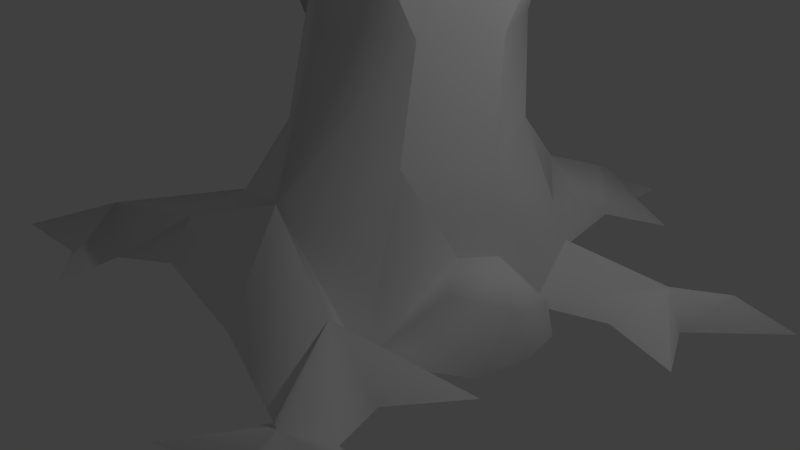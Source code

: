 # Source: oak_leafless.blend  (saved by Blender 2.72.0; exported with 4.5.12 LTS)
import bpy
from mathutils import Matrix  # noqa: F401  (used for matrix-valued properties, if any)

bpy.ops.wm.read_factory_settings(use_empty=True)
scene = bpy.context.scene
scene.name = 'Scene'

# ---- collections
col_collection_1 = bpy.data.collections.new('Collection 1'); scene.collection.children.link(col_collection_1)

# ---- materials (node trees are filled in below, after node groups)
mat_oakstamm2 = bpy.data.materials.new('oakstamm2')
mat_oakstamm2.alpha_threshold = 0.0
mat_oakstamm2.use_transparent_shadow = False
mat_oakstamm2.roughness = 0.5

# ---- material node trees

# ---- world
world_world = bpy.data.worlds.new('World'); scene.world = world_world
world_world.color = (0.05088, 0.05088, 0.05088)
world_world.use_sun_shadow = False
world_world.sun_shadow_jitter_overblur = 0.0
world_world.cycles.sampling_method = 'MANUAL'
world_world.cycles.sample_map_resolution = 256

# ---- cameras
cam_camera = bpy.data.cameras.new('Camera')
cam_camera.clip_end = 100.0
cam_camera.lens = 35.0
cam_camera.sensor_width = 32.0
cam_camera.sensor_height = 18.0
cam_camera.ortho_scale = 7.314
cam_camera.dof.focus_distance = 0.0
cam_camera.dof.aperture_fstop = 128.0

# ---- lights
light_lamp = bpy.data.lights.new('Lamp', 'POINT')
light_lamp.transmission_factor = 0.0
light_lamp.cutoff_distance = 30.0
light_lamp.energy = 100.0
light_lamp.shadow_buffer_clip_start = 1.001
light_lamp.shadow_soft_size = 0.1
light_lamp.shadow_maximum_resolution = 0.006
light_lamp.use_absolute_resolution = True
light_lamp.cycles.use_multiple_importance_sampling = False

# ---- meshes
me_oak_leafless = bpy.data.meshes.new('oak_leafless')
me_oak_leafless.from_pydata([(26.78, 10.16, 15.8), (26.78, 12.16, 5.406), (20.02, 9.641, 6.594), (20.02, 0.1094, 25.41), (26.95, 0.2344, -3.391), (34.78, 9.203, 11.2), (33.69, 0.1875, 16.8), (35.45, 0.2188, 8.406), (34.19, 7.125, 3.203), (34.19, 0.125, 1.203), (22.02, 83.75, 22.55), (7.984, 66.27, 17.42), (9.328, 77.55, 9.812), (28.03, 91.92, 18.02), (13.17, 92.02, 10.77), (27.91, 99.95, 27.06), (43.62, 98.27, 32.23), (19.61, 96.55, 27.62), (49.75, 102.8, 37.14), (57.08, 100.5, 45.58), (39.33, 93.09, 32.61), (56.53, 97.0, 47.48), (49.75, 102.8, 37.14), (55.61, 104.3, 47.72), (57.08, 100.5, 45.58), (60.62, 104.0, 51.72), (61.05, 100.3, 52.45), (61.05, 100.3, 52.45), (65.45, 107.3, 62.22), (57.69, 105.3, 53.89), (51.09, 102.4, 44.5), (51.3, 98.3, 44.87), (27.91, 99.95, 27.06), (39.12, 97.88, 36.33), (19.61, 96.55, 27.62), (18.89, 91.05, 28.41), (-0.2344, 22.53, -22.53), (3.656, 41.03, -23.59), (11.36, 41.03, -17.61), (15.75, 25.73, -12.94), (2.953, 61.64, -30.0), (14.2, 60.22, -21.53), (20.19, 20.77, -0.3125), (17.7, 41.03, -4.938), (20.19, 58.09, -13.11), (17.7, 41.03, -4.938), (11.36, 40.67, 6.656), (14.2, 23.95, 12.7), (14.2, 62.97, 1.125), (14.2, 23.95, 12.7), (11.36, 40.67, 6.656), (-0.2344, 17.56, 24.39), (1.516, 41.03, 17.27), (7.984, 66.27, 17.42), (7.984, 66.27, 17.42), (-11.91, 41.03, 8.031), (-14.69, 27.16, 7.375), (-5.75, 65.64, 22.64), (-20.69, 19.69, -10.45), (-17.12, 41.03, -4.938), (-20.42, 63.25, -5.5), (-10.08, 41.38, -17.61), (-14.69, 24.31, -13.7), (-17.23, 64.84, -25.19), (22.86, 68.2, -6.453), (24.28, 62.81, -13.31), (22.86, 69.58, -20.17), (18.23, 69.02, -23.83), (22.86, 75.61, -16.06), (20.02, 77.3, -18.8), (22.86, 75.36, -9.656), (20.02, 78.0, -8.75), (15.39, 73.58, -2.797), (7.562, 79.62, -33.42), (5.797, 89.17, -33.42), (11.12, 86.39, -22.45), (3.0, 81.0, 0.2656), (9.328, 77.55, 9.812), (13.17, 92.02, 10.77), (8.641, 86.94, -12.41), (-5.219, 97.0, -11.48), (-5.375, 82.17, 5.641), (13.17, 92.02, 10.77), (3.0, 81.0, 0.2656), (-5.219, 97.0, -11.48), (4.375, 99.28, -21.55), (12.55, 96.89, -29.77), (-3.797, 88.67, -35.27), (-3.797, 79.06, -33.42), (6.469, 92.33, 14.09), (-20.73, 82.7, -20.41), (-15.19, 77.5, 10.69), (-13.12, 93.09, -8.672), (0.2031, 82.44, 24.58), (-5.375, 82.17, 5.641), (15.75, 25.73, -12.94), (9.344, 12.94, -28.94), (27.48, 9.5, -9.781), (18.95, 0.1406, -19.33), (26.95, 0.2344, -3.391), (20.02, 9.641, 6.594), (20.02, 0.1094, 25.41), (20.02, 9.641, 6.594), (2.625, -0.125, -26.38), (-11.23, -0.125, -28.3), (-24.7, 6.781, -8.328), (-24.7, 6.781, -8.328), (-25.77, -0.125, -16.66), (-23.27, 8.281, 12.05), (-18.12, 12.44, 17.92), (-25.44, -0.03125, -2.25), (-24.2, -0.125, 13.06), (-22.91, 8.5, 26.2), (-24.77, 0.1406, 30.03), (0.1719, 0.1406, 34.92), (-22.91, 8.5, 26.2), (21.08, 107.4, -52.63), (12.55, 96.89, -29.77), (14.67, 97.81, -45.77), (12.05, 111.0, -33.89), (18.95, 101.4, -63.14), (6.5, 97.56, -45.77), (7.156, 112.0, -45.31), (24.28, 113.4, -62.69), (34.77, 111.7, -72.28), (34.77, 109.4, -75.48), (38.67, 118.2, -78.48), (41.34, 114.5, -81.55), (44.02, 122.0, -94.05), (36.02, 117.2, -81.25), (38.67, 118.2, -78.48), (24.28, 113.4, -62.69), (18.41, 109.4, -63.66), (7.156, 112.0, -45.31), (-1.016, 101.2, -45.17), (4.375, 99.28, -21.55), (5.797, 89.17, -33.42), (-3.797, 88.67, -35.27), (4.016, 103.3, -27.94), (12.05, 111.0, -33.89), (0.4688, 103.3, -30.69), (-8.234, 99.11, -35.58), (0.4688, 103.3, -30.69), (4.016, 103.3, -27.94), (12.05, 111.0, -33.89), (-5.266, 113.9, -36.17), (-4.703, 117.5, -43.48), (-5.266, 113.9, -36.17), (12.05, 111.0, -33.89), (7.156, 112.0, -45.31), (-11.8, 119.4, -41.2), (-16.11, 122.9, -51.27), (-21.05, 121.9, -47.14), (-9.047, 113.9, -48.97), (-19.34, 123.9, -56.2), (-25.64, 128.3, -51.33), (-25.52, 140.4, -67.11), (-22.38, 128.7, -57.5), (-29.86, 129.0, -56.59), (-25.64, 128.3, -51.33), (-29.89, 124.4, -51.11), (-25.19, 117.7, -51.14), (-21.05, 121.9, -47.14), (-11.8, 119.4, -41.2), (-12.59, 109.6, -47.5), (-1.016, 101.2, -45.17), (-13.39, 109.8, -15.75), (-5.219, 97.0, -11.48), (4.375, 99.28, -21.55), (-22.28, 107.8, -7.672), (4.016, 103.3, -27.94), (-13.39, 109.8, -15.75), (4.375, 99.28, -21.55), (-15.89, 114.2, -19.41), (0.4688, 103.3, -30.69), (-16.64, 117.5, -9.281), (-24.23, 116.3, 3.5), (-13.12, 93.09, -8.672), (-27.03, 112.0, 10.44), (-24.77, 121.2, 0.8437), (-20.73, 82.7, -20.41), (-22.84, 100.7, -21.47), (-3.797, 88.67, -35.27), (-29.11, 113.0, -5.359), (-31.91, 111.7, 13.19), (-27.44, 122.5, 10.44), (-34.38, 113.6, 22.7), (-20.88, 115.4, -14.0), (-32.23, 121.9, -0.7031), (-20.88, 115.4, -14.0), (-40.23, 117.6, 24.62), (-38.64, 107.0, 21.42), (-37.69, 118.5, 4.187), (-43.44, 112.6, 20.41), (-35.25, 119.7, 8.266), (-40.23, 117.6, 24.62), (-27.44, 122.5, 10.44), (-32.23, 121.9, -0.7031), (-20.88, 115.4, -14.0), (-23.14, 103.8, -24.44), (-8.234, 99.11, -35.58), (19.61, 96.55, 27.62), (13.17, 92.02, 10.77), (9.703, 102.9, 29.66), (6.469, 92.33, 14.09), (4.047, 110.5, 41.89), (3.328, 102.0, 28.58), (7.984, 66.27, 17.42), (22.02, 83.75, 22.55), (0.2031, 82.44, 24.58), (3.328, 102.0, 28.58), (6.469, 92.33, 14.09), (5.656, 110.3, 49.05), (-6.594, 114.5, 45.73), (-6.016, 120.5, 53.09), (-5.906, 119.6, 59.69), (-10.64, 121.3, 63.11), (-6.172, 117.1, 62.94), (-11.31, 123.3, 83.98), (-12.72, 119.5, 65.87), (-10.64, 121.3, 63.11), (-6.172, 117.1, 62.94), (-13.03, 118.8, 58.53), (-12.42, 115.9, 59.58), (5.656, 110.3, 49.05), (-6.016, 120.5, 53.09), (-3.922, 109.6, 48.91), (1.219, 99.92, 34.23), (6.875, 99.09, 36.03), (-6.594, 114.5, 45.73), (18.89, 91.05, 28.41), (5.984, 89.64, 30.52), (8.031, 121.5, -22.53), (-13.39, 109.8, -15.75), (-15.89, 114.2, -19.41), (-22.28, 107.8, -7.672), (4.953, 123.9, -16.2), (4.141, 126.3, -24.2), (-16.64, 117.5, -9.281), (20.95, 139.1, -23.14), (14.55, 138.3, -27.41), (28.02, 151.1, -32.75), (17.67, 141.6, -24.14), (20.95, 139.1, -23.14), (14.55, 138.5, -17.28), (-0.2344, 129.2, -17.81), (14.55, 138.5, -17.28), (4.953, 123.9, -16.2), (-16.64, 117.5, -9.281), (-20.88, 115.4, -14.0), (-34.38, 113.6, 22.7), (-39.17, 116.8, 30.05), (-38.64, 107.0, 21.42), (-40.23, 117.6, 24.62), (-39.17, 116.8, 30.05), (-34.38, 113.6, 22.7), (-44.19, 126.6, 33.78), (-45.78, 124.3, 38.16), (-50.38, 132.5, 49.2), (-48.98, 128.6, 36.11), (-45.78, 124.3, 38.16), (-44.5, 119.1, 27.97), (-43.44, 112.6, 20.41), (-11.45, 124.3, 50.08), (-6.016, 120.5, 53.09), (-6.594, 114.5, 45.73), (-18.0, 128.9, 54.64), (-20.45, 126.6, 50.39), (-32.47, 140.5, 54.12), (-23.02, 129.1, 55.17), (-23.02, 129.1, 55.17), (-15.3, 119.0, 52.45), (-14.08, 120.8, 54.56), (-15.3, 119.0, 52.45), (-13.03, 118.8, 58.53), (-12.42, 115.9, 59.58), (-3.922, 109.6, 48.91), (-12.42, 115.9, 59.58), (-22.64, 135.1, 13.11), (-27.44, 122.5, 10.44), (-24.77, 121.2, 0.8437), (-26.38, 134.6, 5.641), (-20.5, 153.2, 1.375), (-26.38, 134.6, 5.641), (-29.58, 132.4, 9.375), (-22.64, 135.1, 13.11), (-32.77, 131.0, 11.31), (-32.23, 121.9, -0.7031), (-32.23, 121.9, -0.7031), (-27.44, 122.5, 10.44), (-35.25, 119.7, 8.266), (-37.69, 118.5, 4.187), (17.67, 141.6, -24.14), (18.81, 152.4, -10.34), (20.95, 139.1, -23.14), (14.55, 138.5, -17.28), (14.55, 138.3, -27.41), (14.55, 138.5, -17.28), (-30.11, 143.1, 29.64), (-27.44, 122.5, 10.44), (-22.64, 135.1, 13.11), (-32.77, 131.0, 11.31), (-32.77, 131.0, 11.31), (-25.64, 128.3, -51.33), (-24.16, 124.2, -45.63), (-21.05, 121.9, -47.14), (-35.19, 132.7, -33.28), (-30.08, 126.5, -47.67), (-25.64, 128.3, -51.33), (-29.89, 124.4, -51.11), (27.48, 9.5, -9.781), (42.95, 5.641, -14.58), (18.95, 0.1406, -19.33), (26.95, 0.2344, -3.391), (38.14, 0.1406, -7.391), (46.56, 0.07812, -12.98), (50.95, 5.766, -18.98), (58.83, 0.1094, -24.58), (38.67, 0.07812, -18.98), (50.95, 0.0625, -3.391), (-0.2344, 17.56, 24.39), (20.61, 10.44, 31.73), (20.02, 0.1094, 25.41), (29.14, 6.031, 46.73), (31.03, 0.2344, 39.2), (28.61, 0.0625, 30.53), (35.86, 0.2344, 60.94), (37.67, 0.2344, 44.53), (44.44, 0.07813, 38.45), (36.81, 0.2344, 19.92), (25.91, 0.1094, 51.33), (14.16, 0.1406, 55.44), (21.78, 0.1406, 42.27), (13.86, 0.1406, 39.58), (0.1719, 0.1406, 34.92), (9.344, 12.94, -28.94), (18.95, 0.1406, -19.33), (15.75, 0.1406, -38.53), (12.55, 8.453, -40.45), (15.75, 0.1406, -44.94), (13.19, 3.344, -48.14), (15.75, 0.1406, -54.94), (26.3, 0.1094, -42.19), (10.88, 0.07812, -46.98), (7.609, 0.1406, -36.94), (2.625, -0.125, -26.38), (-23.27, 8.281, 12.05), (-27.77, 8.391, 18.31), (-18.12, 12.44, 17.92), (-38.66, 0.0625, 23.47), (-24.2, -0.125, 13.06), (-33.14, 0.1406, 35.34), (-24.77, 0.1406, 30.03), (-22.91, 8.5, 26.2), (-40.98, 6.531, 30.94), (-40.88, 0.1406, 40.27), (-32.39, 0.1406, 46.45), (-47.8, 0.1406, 17.62), (-47.52, 0.1406, 29.17), (-56.42, 0.2188, 40.88), (-25.77, -0.125, -16.66), (-42.83, -0.125, -16.02), (-24.7, 6.781, -8.328), (-25.44, -0.03125, -2.25)], [], [(0, 1, 2), (0, 2, 3), (2, 1, 4), (0, 3, 5), (5, 3, 6), (1, 0, 5), (5, 6, 7), (8, 7, 9), (8, 9, 4), (1, 8, 4), (1, 5, 8), (5, 7, 8), (10, 11, 12), (13, 10, 12), (13, 12, 14), (15, 13, 14), (15, 16, 13), (16, 10, 13), (15, 14, 17), (18, 16, 15), (18, 19, 16), (16, 19, 20), (16, 20, 10), (19, 21, 20), (22, 23, 24), (25, 24, 23), (25, 26, 24), (27, 21, 19), (28, 26, 25), (29, 28, 25), (29, 27, 28), (29, 25, 23), (29, 21, 27), (22, 30, 23), (23, 30, 29), (31, 21, 29), (29, 30, 31), (21, 31, 20), (32, 30, 22), (30, 33, 31), (33, 30, 32), (31, 33, 20), (32, 34, 33), (33, 34, 35), (35, 10, 33), (10, 20, 33), (36, 37, 38), (36, 38, 39), (37, 40, 38), (40, 41, 38), (39, 38, 42), (38, 43, 42), (38, 41, 44), (38, 44, 43), (42, 45, 46), (42, 46, 47), (45, 44, 46), (44, 48, 46), (49, 50, 51), (50, 52, 51), (46, 48, 53), (50, 54, 52), (51, 52, 55), (51, 55, 56), (52, 54, 55), (54, 57, 55), (56, 55, 58), (55, 59, 58), (55, 57, 60), (55, 60, 59), (58, 59, 61), (58, 61, 62), (59, 60, 61), (60, 63, 61), (62, 61, 36), (61, 37, 36), (61, 63, 40), (61, 40, 37), (48, 44, 64), (65, 64, 44), (41, 65, 44), (66, 65, 41), (67, 66, 41), (40, 67, 41), (68, 66, 67), (67, 69, 68), (68, 69, 70), (70, 69, 71), (70, 71, 64), (72, 64, 71), (72, 48, 64), (73, 67, 40), (69, 67, 73), (74, 75, 73), (75, 69, 73), (76, 72, 71), (77, 48, 72), (77, 53, 48), (76, 77, 72), (78, 77, 76), (79, 76, 71), (79, 71, 69), (79, 69, 75), (80, 76, 79), (81, 82, 83), (81, 83, 84), (85, 80, 79), (85, 79, 86), (86, 79, 75), (86, 75, 74), (87, 74, 73), (88, 73, 40), (88, 87, 73), (68, 70, 66), (70, 64, 66), (64, 65, 66), (89, 82, 81), (88, 40, 63), (90, 88, 63), (90, 63, 60), (87, 88, 90), (60, 91, 90), (60, 57, 91), (90, 91, 92), (91, 57, 93), (54, 93, 57), (93, 81, 91), (81, 92, 91), (92, 81, 84), (89, 94, 93), (36, 95, 96), (42, 97, 39), (98, 96, 39), (97, 98, 39), (99, 97, 42), (42, 100, 99), (47, 100, 42), (49, 101, 102), (49, 51, 101), (36, 96, 103), (104, 36, 103), (62, 36, 104), (62, 104, 58), (58, 104, 105), (106, 104, 107), (58, 105, 56), (56, 105, 108), (108, 109, 56), (56, 109, 51), (108, 105, 110), (110, 111, 108), (109, 112, 51), (113, 114, 51), (115, 113, 51), (116, 117, 118), (116, 119, 117), (120, 116, 118), (120, 118, 121), (122, 119, 116), (123, 122, 116), (124, 123, 116), (124, 116, 120), (125, 124, 120), (126, 123, 124), (127, 126, 124), (127, 124, 125), (128, 126, 127), (128, 129, 130), (128, 127, 129), (129, 127, 125), (130, 129, 131), (129, 125, 132), (129, 132, 131), (132, 125, 120), (131, 132, 133), (132, 134, 133), (132, 120, 134), (134, 120, 121), (119, 135, 117), (118, 117, 136), (137, 118, 136), (138, 135, 139), (118, 137, 121), (140, 134, 141), (134, 121, 141), (121, 137, 141), (142, 143, 144), (145, 142, 144), (146, 147, 148), (146, 148, 149), (150, 147, 146), (151, 150, 146), (151, 152, 150), (153, 146, 149), (153, 151, 146), (154, 151, 153), (155, 152, 151), (156, 155, 157), (157, 155, 154), (155, 151, 154), (156, 158, 159), (156, 157, 158), (159, 158, 160), (158, 157, 160), (160, 157, 154), (160, 154, 161), (160, 161, 162), (161, 154, 153), (161, 163, 162), (161, 153, 164), (161, 164, 163), (163, 164, 145), (153, 149, 164), (145, 164, 142), (149, 165, 164), (142, 164, 165), (166, 167, 168), (169, 167, 166), (170, 171, 172), (173, 171, 170), (174, 173, 170), (175, 176, 169), (177, 167, 169), (176, 178, 169), (179, 176, 175), (180, 177, 169), (180, 169, 181), (182, 180, 181), (181, 169, 183), (183, 169, 178), (183, 178, 184), (179, 185, 176), (185, 186, 176), (176, 186, 178), (184, 178, 186), (179, 175, 187), (188, 179, 189), (185, 190, 186), (184, 186, 191), (192, 191, 193), (192, 184, 191), (192, 183, 184), (194, 192, 193), (193, 195, 194), (194, 195, 196), (197, 183, 192), (197, 198, 183), (183, 199, 181), (199, 183, 198), (198, 173, 199), (173, 174, 199), (174, 200, 199), (200, 182, 181), (181, 199, 200), (201, 202, 203), (204, 203, 202), (205, 201, 203), (206, 205, 203), (203, 204, 206), (207, 208, 209), (210, 211, 209), (205, 212, 201), (213, 205, 206), (205, 213, 214), (214, 212, 205), (215, 212, 214), (216, 215, 214), (215, 217, 212), (217, 215, 218), (218, 215, 216), (219, 218, 220), (219, 221, 218), (219, 222, 223), (219, 223, 221), (221, 223, 224), (219, 220, 222), (220, 225, 222), (223, 226, 212), (226, 227, 228), (226, 229, 227), (226, 228, 212), (229, 210, 227), (212, 228, 201), (228, 230, 201), (210, 209, 227), (227, 231, 228), (227, 209, 231), (228, 231, 230), (231, 208, 230), (231, 209, 208), (232, 233, 234), (232, 235, 233), (232, 236, 235), (234, 237, 232), (236, 238, 235), (239, 236, 232), (239, 232, 237), (240, 239, 237), (241, 239, 240), (241, 240, 242), (243, 241, 242), (239, 244, 236), (237, 245, 240), (245, 246, 240), (246, 245, 247), (248, 247, 245), (249, 245, 237), (249, 248, 245), (237, 234, 249), (250, 251, 252), (253, 254, 255), (256, 254, 253), (256, 257, 254), (256, 258, 257), (259, 258, 256), (258, 259, 260), (259, 261, 260), (260, 261, 251), (261, 252, 251), (259, 256, 261), (256, 253, 261), (262, 261, 253), (262, 252, 261), (263, 264, 265), (266, 264, 263), (267, 263, 265), (268, 266, 263), (268, 263, 267), (268, 267, 269), (266, 268, 270), (270, 271, 272), (270, 272, 266), (266, 272, 264), (269, 267, 273), (267, 265, 273), (264, 272, 274), (272, 271, 274), (274, 271, 275), (273, 276, 277), (273, 265, 276), (278, 279, 280), (281, 278, 280), (282, 278, 281), (282, 283, 284), (285, 282, 284), (286, 285, 284), (287, 281, 280), (284, 283, 288), (288, 286, 284), (289, 286, 290), (286, 291, 290), (286, 288, 291), (292, 293, 294), (294, 293, 295), (293, 292, 296), (297, 293, 296), (298, 299, 300), (298, 301, 299), (302, 298, 300), (303, 304, 305), (306, 304, 303), (307, 306, 308), (307, 304, 306), (307, 308, 309), (307, 309, 304), (309, 305, 304), (310, 311, 312), (313, 311, 310), (313, 314, 311), (311, 315, 316), (316, 315, 317), (318, 316, 317), (318, 311, 316), (312, 311, 318), (311, 314, 319), (311, 319, 315), (320, 321, 322), (321, 323, 324), (321, 324, 325), (323, 326, 327), (323, 327, 328), (323, 328, 324), (321, 325, 329), (321, 329, 322), (330, 326, 323), (331, 330, 323), (331, 323, 332), (321, 332, 323), (333, 332, 321), (333, 321, 320), (334, 333, 320), (335, 336, 337), (335, 337, 338), (338, 339, 340), (340, 339, 341), (338, 337, 342), (338, 342, 339), (343, 340, 341), (344, 340, 343), (344, 338, 340), (335, 338, 345), (338, 344, 345), (346, 347, 348), (349, 346, 350), (346, 349, 347), (351, 352, 353), (354, 353, 348), (354, 348, 347), (349, 354, 347), (354, 351, 353), (355, 356, 354), (354, 356, 351), (349, 357, 354), (357, 358, 354), (359, 355, 354), (359, 354, 358), (360, 361, 362), (362, 361, 363)])
me_oak_leafless.polygons.foreach_set('use_smooth', [True] * 418)
_k = set([(2, 3), (2, 4), (3, 6), (4, 9), (6, 7), (7, 9), (10, 11), (10, 35), (11, 12), (12, 14), (14, 17), (15, 17), (15, 18), (18, 19), (19, 27), (22, 24), (22, 32), (24, 26), (26, 28), (27, 28), (32, 34), (34, 35), (36, 39), (36, 95), (39, 96), (42, 43), (42, 45), (43, 44), (44, 45), (46, 47), (46, 53), (47, 100), (49, 50), (49, 102), (50, 54), (51, 101), (51, 112), (51, 114), (51, 115), (53, 77), (54, 93), (74, 86), (74, 87), (76, 78), (76, 80), (77, 78), (80, 85), (81, 89), (81, 93), (82, 83), (82, 89), (83, 84), (84, 92), (85, 86), (87, 90), (89, 93), (89, 94), (90, 92), (93, 94), (95, 96), (96, 98), (96, 103), (97, 98), (97, 99), (99, 100), (101, 102), (103, 104), (104, 105), (104, 106), (104, 107), (105, 110), (106, 107), (108, 109), (108, 111), (109, 112), (110, 111), (113, 114), (113, 115), (117, 135), (117, 136), (119, 122), (119, 135), (122, 123), (123, 126), (126, 128), (128, 130), (130, 131), (131, 133), (133, 134), (134, 140), (135, 138), (135, 139), (136, 137), (137, 141), (138, 139), (140, 141), (142, 143), (142, 165), (143, 144), (144, 145), (145, 163), (147, 148), (147, 150), (148, 149), (149, 165), (150, 152), (152, 155), (155, 156), (156, 159), (159, 160), (160, 162), (162, 163), (166, 168), (166, 169), (167, 168), (167, 177), (169, 175), (170, 172), (170, 174), (171, 172), (171, 173), (173, 198), (174, 200), (175, 187), (177, 180), (179, 185), (179, 187), (179, 188), (179, 189), (180, 182), (182, 200), (185, 190), (186, 190), (186, 191), (188, 189), (191, 193), (192, 194), (192, 197), (193, 195), (194, 196), (195, 196), (197, 198), (201, 202), (201, 230), (202, 204), (204, 206), (206, 213), (207, 208), (207, 209), (208, 230), (209, 211), (210, 211), (210, 229), (212, 217), (212, 223), (213, 214), (214, 216), (216, 218), (217, 218), (218, 220), (218, 221), (220, 225), (221, 224), (222, 223), (222, 225), (223, 224), (223, 226), (226, 229), (233, 234), (233, 235), (234, 249), (235, 238), (236, 238), (236, 244), (239, 241), (239, 244), (240, 242), (240, 246), (241, 243), (242, 243), (246, 247), (247, 248), (248, 249), (250, 251), (250, 252), (251, 260), (252, 262), (253, 255), (253, 262), (254, 255), (254, 257), (257, 258), (258, 260), (264, 265), (264, 274), (265, 276), (268, 269), (268, 270), (269, 273), (270, 271), (271, 275), (273, 277), (274, 275), (276, 277), (278, 279), (278, 282), (279, 280), (280, 287), (281, 282), (281, 287), (282, 283), (282, 285), (283, 288), (285, 286), (286, 289), (288, 291), (289, 290), (290, 291), (292, 294), (292, 296), (293, 295), (293, 297), (294, 295), (296, 297), (298, 301), (298, 302), (299, 300), (299, 301), (300, 302), (303, 305), (303, 306), (305, 309), (306, 308), (308, 309), (310, 312), (310, 313), (312, 318), (313, 314), (314, 319), (315, 317), (315, 319), (317, 318), (320, 322), (320, 334), (322, 329), (324, 325), (324, 328), (325, 329), (326, 327), (326, 330), (327, 328), (330, 331), (331, 332), (332, 333), (333, 334), (335, 336), (335, 345), (336, 337), (337, 342), (339, 341), (339, 342), (341, 343), (343, 344), (344, 345), (346, 348), (346, 350), (348, 353), (349, 350), (349, 357), (351, 352), (351, 356), (352, 353), (355, 356), (355, 359), (357, 358), (358, 359), (360, 361), (360, 362), (361, 363), (362, 363)])
me_oak_leafless.attributes.new('sharp_edge', 'BOOLEAN', 'EDGE').data.foreach_set('value', [ (min(e.vertices), max(e.vertices)) in _k for e in me_oak_leafless.edges])
_uv = me_oak_leafless.uv_layers.new(name='UVMap')
_uv.uv.foreach_set('vector', [0.0683, 0.7327, 0.1241, 0.736, 0.1178, 0.8018, 0.0683, 0.7327, 0.1178, 0.8018, 0.002271, 0.7883, 0.1178, 0.8018, 0.1241, 0.736, 0.1875, 0.7344, 0.0683, 0.7327, 0.002271, 0.7883, 0.07783, 0.6617, 0.07783, 0.6617, 0.002271, 0.7883, 0.03905, 0.6419, 0.1241, 0.736, 0.0683, 0.7327, 0.07783, 0.6617, 0.07783, 0.6617, 0.03905, 0.6419, 0.1052, 0.6163, 0.1355, 0.6624, 0.1052, 0.6163, 0.1668, 0.6353, 0.1355, 0.6624, 0.1668, 0.6353, 0.1875, 0.7344, 0.1241, 0.736, 0.1355, 0.6624, 0.1875, 0.7344, 0.1241, 0.736, 0.07783, 0.6617, 0.1355, 0.6624, 0.07783, 0.6617, 0.1052, 0.6163, 0.1355, 0.6624, 0.7263, 0.7037, 0.6875, 0.6393, 0.7579, 0.6247, 0.7981, 0.7141, 0.7263, 0.7037, 0.7579, 0.6247, 0.7981, 0.7141, 0.7579, 0.6247, 0.7982, 0.6253, 0.846, 0.7502, 0.7981, 0.7141, 0.7982, 0.6253, 0.846, 0.7502, 0.7716, 0.8076, 0.7981, 0.7141, 0.7716, 0.8076, 0.7263, 0.7037, 0.7981, 0.7141, 0.846, 0.7502, 0.7982, 0.6253, 0.8756, 0.7125, 0.7765, 0.8522, 0.7716, 0.8076, 0.846, 0.7502, 0.7765, 0.8522, 0.7387, 0.891, 0.7716, 0.8076, 0.7716, 0.8076, 0.7387, 0.891, 0.7432, 0.7928, 0.7716, 0.8076, 0.7432, 0.7928, 0.7263, 0.7037, 0.7387, 0.891, 0.7199, 0.8938, 0.7432, 0.7928, 0.6449, 0.8426, 0.6565, 0.8844, 0.6304, 0.8844, 0.6387, 0.9197, 0.6304, 0.8844, 0.6565, 0.8844, 0.6387, 0.9197, 0.6235, 0.9358, 0.6304, 0.8844, 0.705, 0.9231, 0.7199, 0.8938, 0.7387, 0.891, 0.6498, 0.9643, 0.6235, 0.9358, 0.6387, 0.9197, 0.6735, 0.9145, 0.6498, 0.9643, 0.6387, 0.9197, 0.6735, 0.9145, 0.705, 0.9231, 0.6498, 0.9643, 0.6735, 0.9145, 0.6387, 0.9197, 0.6565, 0.8844, 0.6735, 0.9145, 0.7199, 0.8938, 0.705, 0.9231, 0.6449, 0.8426, 0.6808, 0.863, 0.6565, 0.8844, 0.6565, 0.8844, 0.6808, 0.863, 0.6735, 0.9145, 0.7112, 0.868, 0.7199, 0.8938, 0.6735, 0.9145, 0.6735, 0.9145, 0.6808, 0.863, 0.7112, 0.868, 0.7199, 0.8938, 0.7112, 0.868, 0.7432, 0.7928, 0.6045, 0.727, 0.6808, 0.863, 0.6449, 0.8426, 0.6808, 0.863, 0.6929, 0.8006, 0.7112, 0.868, 0.6929, 0.8006, 0.6808, 0.863, 0.6045, 0.727, 0.7112, 0.868, 0.6929, 0.8006, 0.7432, 0.7928, 0.6045, 0.727, 0.6293, 0.708, 0.6929, 0.8006, 0.6929, 0.8006, 0.6293, 0.708, 0.6597, 0.7074, 0.6597, 0.7074, 0.7263, 0.7037, 0.6929, 0.8006, 0.7263, 0.7037, 0.7432, 0.7928, 0.6929, 0.8006, 0.2795, 0.0929, 0.2611, 0.1658, 0.2149, 0.1658, 0.2795, 0.0929, 0.2149, 0.1658, 0.1799, 0.1055, 0.2611, 0.1658, 0.2664, 0.2471, 0.2149, 0.1658, 0.2664, 0.2471, 0.2131, 0.2415, 0.2149, 0.1658, 0.1799, 0.1055, 0.2149, 0.1658, 0.1033, 0.08589, 0.2149, 0.1658, 0.1342, 0.1658, 0.1033, 0.08589, 0.2149, 0.1658, 0.2131, 0.2415, 0.1575, 0.2331, 0.2149, 0.1658, 0.1575, 0.2331, 0.1342, 0.1658, 0.1033, 0.08589, 0.133, 0.1658, 0.05239, 0.1695, 0.1033, 0.08589, 0.05239, 0.1695, 0.02686, 0.0985, 0.133, 0.1658, 0.1575, 0.2331, 0.05239, 0.1695, 0.1575, 0.2331, 0.09223, 0.2523, 0.05239, 0.1695, 0.705, 0.0985, 0.7259, 0.1644, 0.6124, 0.07327, 0.7259, 0.1644, 0.6215, 0.1658, 0.6124, 0.07327, 0.05239, 0.1695, 0.09223, 0.2523, 0.0314, 0.2738, 0.7259, 0.1644, 0.6593, 0.2653, 0.6215, 0.1658, 0.6124, 0.07327, 0.6215, 0.1658, 0.5081, 0.1658, 0.6124, 0.07327, 0.5081, 0.1658, 0.495, 0.1111, 0.6215, 0.1658, 0.6593, 0.2653, 0.5081, 0.1658, 0.6593, 0.2653, 0.5865, 0.2628, 0.5081, 0.1658, 0.495, 0.1111, 0.5081, 0.1658, 0.397, 0.08168, 0.5081, 0.1658, 0.4174, 0.1658, 0.397, 0.08168, 0.5081, 0.1658, 0.5865, 0.2628, 0.4189, 0.2534, 0.5081, 0.1658, 0.4189, 0.2534, 0.4174, 0.1658, 0.397, 0.08168, 0.4174, 0.1658, 0.3353, 0.1672, 0.397, 0.08168, 0.3353, 0.1672, 0.3675, 0.09991, 0.4174, 0.1658, 0.4189, 0.2534, 0.3353, 0.1672, 0.4189, 0.2534, 0.3425, 0.2597, 0.3353, 0.1672, 0.3675, 0.09991, 0.3353, 0.1672, 0.2795, 0.0929, 0.3353, 0.1672, 0.2611, 0.1658, 0.2795, 0.0929, 0.3353, 0.1672, 0.3425, 0.2597, 0.2664, 0.2471, 0.3353, 0.1672, 0.2664, 0.2471, 0.2611, 0.1658, 0.09223, 0.2523, 0.1575, 0.2331, 0.1333, 0.2729, 0.1584, 0.2517, 0.1333, 0.2729, 0.1575, 0.2331, 0.2131, 0.2415, 0.1584, 0.2517, 0.1575, 0.2331, 0.1831, 0.2783, 0.1584, 0.2517, 0.2131, 0.2415, 0.2049, 0.2761, 0.1831, 0.2783, 0.2131, 0.2415, 0.2664, 0.2471, 0.2049, 0.2761, 0.2131, 0.2415, 0.1708, 0.3022, 0.1831, 0.2783, 0.2049, 0.2761, 0.2049, 0.2761, 0.1821, 0.3189, 0.1708, 0.3022, 0.1708, 0.3022, 0.1821, 0.3189, 0.1478, 0.3016, 0.1478, 0.3016, 0.1821, 0.3189, 0.134, 0.3225, 0.1478, 0.3016, 0.134, 0.3225, 0.1333, 0.2729, 0.1046, 0.2975, 0.1333, 0.2729, 0.134, 0.3225, 0.1046, 0.2975, 0.09223, 0.2523, 0.1333, 0.2729, 0.2523, 0.318, 0.2049, 0.2761, 0.2664, 0.2471, 0.1821, 0.3189, 0.2049, 0.2761, 0.2523, 0.318, 0.258, 0.3556, 0.2269, 0.3446, 0.2523, 0.318, 0.2269, 0.3446, 0.1821, 0.3189, 0.2523, 0.318, 0.04457, 0.3641, 0.1046, 0.2975, 0.134, 0.3225, 0.05371, 0.314, 0.09223, 0.2523, 0.1046, 0.2975, 0.05371, 0.314, 0.0314, 0.2738, 0.09223, 0.2523, 0.04457, 0.3641, 0.05371, 0.314, 0.1046, 0.2975, 0.007638, 0.3353, 0.05371, 0.314, 0.04457, 0.3641, 0.1809, 0.3554, 0.04457, 0.3641, 0.134, 0.3225, 0.1809, 0.3554, 0.134, 0.3225, 0.1821, 0.3189, 0.1809, 0.3554, 0.1821, 0.3189, 0.2269, 0.3446, 0.1265, 0.4117, 0.04457, 0.3641, 0.1809, 0.3554, 0.5017, 0.4194, 0.5752, 0.5035, 0.4601, 0.4744, 0.5017, 0.4194, 0.4601, 0.4744, 0.367, 0.4223, 0.1793, 0.4038, 0.1265, 0.4117, 0.1809, 0.3554, 0.1793, 0.4038, 0.1809, 0.3554, 0.233, 0.3861, 0.233, 0.3861, 0.1809, 0.3554, 0.2269, 0.3446, 0.233, 0.3861, 0.2269, 0.3446, 0.258, 0.3556, 0.2885, 0.3536, 0.258, 0.3556, 0.2523, 0.318, 0.2893, 0.3158, 0.2523, 0.318, 0.2664, 0.2471, 0.2893, 0.3158, 0.2885, 0.3536, 0.2523, 0.318, 0.1708, 0.3022, 0.1478, 0.3016, 0.1831, 0.2783, 0.1478, 0.3016, 0.1333, 0.2729, 0.1831, 0.2783, 0.1333, 0.2729, 0.1584, 0.2517, 0.1831, 0.2783, 0.6064, 0.4356, 0.5752, 0.5035, 0.5017, 0.4194, 0.2893, 0.3158, 0.2664, 0.2471, 0.3425, 0.2597, 0.3634, 0.3301, 0.2893, 0.3158, 0.3425, 0.2597, 0.3634, 0.3301, 0.3425, 0.2597, 0.4189, 0.2534, 0.2885, 0.3536, 0.2893, 0.3158, 0.3634, 0.3301, 0.4189, 0.2534, 0.5107, 0.3096, 0.3634, 0.3301, 0.4189, 0.2534, 0.5865, 0.2628, 0.5107, 0.3096, 0.3634, 0.3301, 0.5107, 0.3096, 0.386, 0.3711, 0.5107, 0.3096, 0.5865, 0.2628, 0.6015, 0.3214, 0.6593, 0.2653, 0.6015, 0.3214, 0.5865, 0.2628, 0.6015, 0.3214, 0.5017, 0.4194, 0.5107, 0.3096, 0.5017, 0.4194, 0.386, 0.3711, 0.5107, 0.3096, 0.386, 0.3711, 0.5017, 0.4194, 0.367, 0.4223, 0.6064, 0.4356, 0.5016, 0.4186, 0.6015, 0.3214, 0.2795, 0.0929, 0.181, 0.1059, 0.2417, 0.0551, 0.1033, 0.08589, 0.1404, 0.0415, 0.1799, 0.1055, 0.1914, 0.004585, 0.2417, 0.0551, 0.1799, 0.1055, 0.1404, 0.0415, 0.1914, 0.004585, 0.1799, 0.1055, 0.1081, 0.003273, 0.1404, 0.0415, 0.1033, 0.08589, 0.1033, 0.08589, 0.06572, 0.03864, 0.1081, 0.003273, 0.02686, 0.0985, 0.06572, 0.03864, 0.1033, 0.08589, 0.705, 0.0985, 0.6875, 0.004471, 0.7517, 0.04203, 0.705, 0.0985, 0.6124, 0.07327, 0.6875, 0.004471, 0.2795, 0.0929, 0.2417, 0.0551, 0.2667, 0.004742, 0.3185, 0.004742, 0.2795, 0.0929, 0.2667, 0.004742, 0.3675, 0.09991, 0.2795, 0.0929, 0.3185, 0.004742, 0.3675, 0.09991, 0.3185, 0.004742, 0.397, 0.08168, 0.397, 0.08168, 0.3185, 0.004742, 0.4119, 0.0308, 0.4123, 0.03121, 0.3185, 0.004742, 0.4128, 0.004318, 0.397, 0.08168, 0.4119, 0.0308, 0.495, 0.1111, 0.495, 0.1111, 0.4119, 0.0308, 0.4969, 0.03669, 0.4969, 0.03669, 0.5289, 0.05309, 0.495, 0.1111, 0.495, 0.1111, 0.5289, 0.05309, 0.6124, 0.07327, 0.4969, 0.03669, 0.4119, 0.0308, 0.437, 0.003891, 0.437, 0.003891, 0.4988, 0.003471, 0.4969, 0.03669, 0.5289, 0.05309, 0.5372, 0.03884, 0.6124, 0.07327, 0.5404, 0.004585, 0.6152, 0.004585, 0.6124, 0.07327, 0.5372, 0.03917, 0.5404, 0.004585, 0.6124, 0.07327, 0.6638, 0.4411, 0.7007, 0.3181, 0.7285, 0.3454, 0.6638, 0.4411, 0.6464, 0.3543, 0.7007, 0.3181, 0.727, 0.4335, 0.6638, 0.4411, 0.7285, 0.3454, 0.727, 0.4335, 0.7285, 0.3454, 0.777, 0.3535, 0.6224, 0.3975, 0.6464, 0.3543, 0.6638, 0.4411, 0.6077, 0.4809, 0.6224, 0.3975, 0.6638, 0.4411, 0.6437, 0.5275, 0.6077, 0.4809, 0.6638, 0.4411, 0.6437, 0.5275, 0.6638, 0.4411, 0.727, 0.4335, 0.6862, 0.5157, 0.6437, 0.5275, 0.727, 0.4335, 0.5893, 0.5796, 0.6077, 0.4809, 0.6437, 0.5275, 0.6309, 0.5941, 0.5893, 0.5796, 0.6437, 0.5275, 0.6309, 0.5941, 0.6437, 0.5275, 0.6862, 0.5157, 0.6162, 0.6795, 0.5893, 0.5796, 0.6309, 0.5941, 0.6162, 0.6795, 0.6618, 0.6066, 0.6868, 0.6284, 0.6162, 0.6795, 0.6309, 0.5941, 0.6618, 0.6066, 0.6618, 0.6066, 0.6309, 0.5941, 0.6862, 0.5157, 0.6868, 0.6284, 0.6618, 0.6066, 0.7295, 0.5592, 0.6618, 0.6066, 0.6862, 0.5157, 0.737, 0.4941, 0.6618, 0.6066, 0.737, 0.4941, 0.7295, 0.5592, 0.737, 0.4941, 0.6862, 0.5157, 0.727, 0.4335, 0.7295, 0.5592, 0.737, 0.4941, 0.7748, 0.5361, 0.737, 0.4941, 0.7808, 0.4358, 0.7748, 0.5361, 0.737, 0.4941, 0.727, 0.4335, 0.7808, 0.4358, 0.7808, 0.4358, 0.727, 0.4335, 0.777, 0.3535, 0.6464, 0.3543, 0.6583, 0.2858, 0.7007, 0.3181, 0.7285, 0.3454, 0.7007, 0.3181, 0.7512, 0.2527, 0.8084, 0.2828, 0.7285, 0.3454, 0.7512, 0.2527, 0.6334, 0.3048, 0.6583, 0.2858, 0.6463, 0.3555, 0.7285, 0.3454, 0.8084, 0.2828, 0.777, 0.3535, 0.8221, 0.4391, 0.7808, 0.4358, 0.8042, 0.3733, 0.7808, 0.4358, 0.777, 0.3535, 0.8042, 0.3733, 0.777, 0.3535, 0.8084, 0.2828, 0.8042, 0.3733, 0.7623, 0.9746, 0.7396, 0.9743, 0.7285, 0.9387, 0.7863, 0.87, 0.7623, 0.9746, 0.7285, 0.9387, 0.9294, 0.89, 0.9805, 0.9255, 0.9547, 0.9689, 0.9294, 0.89, 0.9547, 0.9689, 0.9112, 0.9554, 0.9634, 0.8725, 0.9805, 0.9255, 0.9294, 0.89, 0.9382, 0.7595, 0.9634, 0.8725, 0.9294, 0.89, 0.9382, 0.7595, 0.9703, 0.7626, 0.9634, 0.8725, 0.8964, 0.8464, 0.9294, 0.89, 0.9112, 0.9554, 0.8964, 0.8464, 0.9382, 0.7595, 0.9294, 0.89, 0.9174, 0.7496, 0.9382, 0.7595, 0.8964, 0.8464, 0.9622, 0.703, 0.9703, 0.7626, 0.9382, 0.7595, 0.9535, 0.6203, 0.9622, 0.703, 0.9364, 0.7009, 0.9364, 0.7009, 0.9622, 0.703, 0.9174, 0.7496, 0.9622, 0.703, 0.9382, 0.7595, 0.9174, 0.7496, 0.9535, 0.6203, 0.9073, 0.693, 0.8777, 0.6925, 0.9535, 0.6203, 0.9364, 0.7009, 0.9073, 0.693, 0.8777, 0.6925, 0.9073, 0.693, 0.875, 0.743, 0.9073, 0.693, 0.9364, 0.7009, 0.875, 0.743, 0.875, 0.743, 0.9364, 0.7009, 0.9174, 0.7496, 0.875, 0.743, 0.9174, 0.7496, 0.8745, 0.7919, 0.875, 0.743, 0.8745, 0.7919, 0.8522, 0.7696, 0.8745, 0.7919, 0.9174, 0.7496, 0.8964, 0.8464, 0.8745, 0.7919, 0.8229, 0.7981, 0.8522, 0.7696, 0.8745, 0.7919, 0.8964, 0.8464, 0.8582, 0.9055, 0.8745, 0.7919, 0.8582, 0.9055, 0.8229, 0.7981, 0.8229, 0.7981, 0.8582, 0.9055, 0.7863, 0.87, 0.8964, 0.8464, 0.9112, 0.9554, 0.8582, 0.9055, 0.7863, 0.87, 0.8582, 0.9055, 0.7623, 0.9746, 0.9112, 0.9554, 0.8458, 0.9987, 0.8582, 0.9055, 0.7623, 0.9746, 0.8582, 0.9055, 0.8458, 0.9987, 0.8462, 0.439, 0.8335, 0.4821, 0.795, 0.4523, 0.913, 0.4746, 0.8335, 0.4821, 0.8462, 0.439, 0.9435, 0.6038, 0.9977, 0.5546, 0.976, 0.6106, 0.9483, 0.5479, 0.9977, 0.5546, 0.9435, 0.6038, 0.9178, 0.6042, 0.9483, 0.5479, 0.9435, 0.6038, 0.841, 0.4244, 0.8796, 0.376, 0.913, 0.4746, 0.8476, 0.5053, 0.8335, 0.4821, 0.913, 0.4746, 0.8796, 0.376, 0.9077, 0.3951, 0.913, 0.4746, 0.8576, 0.3744, 0.8796, 0.376, 0.841, 0.4244, 0.8223, 0.5523, 0.8476, 0.5053, 0.913, 0.4746, 0.8223, 0.5523, 0.913, 0.4746, 0.895, 0.5478, 0.8496, 0.6149, 0.8223, 0.5523, 0.895, 0.5478, 0.895, 0.5478, 0.913, 0.4746, 0.9499, 0.4659, 0.9499, 0.4659, 0.913, 0.4746, 0.9077, 0.3951, 0.9499, 0.4659, 0.9077, 0.3951, 0.9353, 0.3792, 0.8576, 0.3744, 0.8378, 0.334, 0.8796, 0.376, 0.8378, 0.334, 0.878, 0.3054, 0.8796, 0.376, 0.8796, 0.376, 0.878, 0.3054, 0.9077, 0.3951, 0.9353, 0.3792, 0.9077, 0.3951, 0.878, 0.3054, 0.8576, 0.3744, 0.841, 0.4244, 0.8192, 0.4216, 0.8369, 0.3677, 0.8576, 0.3744, 0.8186, 0.4219, 0.8378, 0.334, 0.8584, 0.2856, 0.878, 0.3054, 0.9353, 0.3792, 0.878, 0.3054, 0.9236, 0.3328, 0.9704, 0.4183, 0.9236, 0.3328, 0.9465, 0.3375, 0.9704, 0.4183, 0.9353, 0.3792, 0.9236, 0.3328, 0.9704, 0.4183, 0.9499, 0.4659, 0.9353, 0.3792, 0.9808, 0.3912, 0.9704, 0.4183, 0.9465, 0.3375, 0.9465, 0.3375, 0.9666, 0.3165, 0.9808, 0.3912, 0.9808, 0.3912, 0.9666, 0.3165, 0.9957, 0.3758, 0.9839, 0.4428, 0.9499, 0.4659, 0.9704, 0.4183, 0.9839, 0.4428, 0.9576, 0.509, 0.9499, 0.4659, 0.9499, 0.4659, 0.9109, 0.561, 0.895, 0.5478, 0.9109, 0.561, 0.9499, 0.4659, 0.9576, 0.509, 0.9576, 0.509, 0.9483, 0.5479, 0.9109, 0.561, 0.9483, 0.5479, 0.9178, 0.6042, 0.9109, 0.561, 0.9178, 0.6042, 0.8918, 0.6165, 0.9109, 0.561, 0.8918, 0.6165, 0.8496, 0.6149, 0.895, 0.5478, 0.895, 0.5478, 0.9109, 0.561, 0.8918, 0.6165, 0.5629, 0.7575, 0.5861, 0.7457, 0.5865, 0.8095, 0.6063, 0.7399, 0.5865, 0.8095, 0.5861, 0.7457, 0.5566, 0.8746, 0.5629, 0.7575, 0.5865, 0.8095, 0.6183, 0.8201, 0.5566, 0.8746, 0.5865, 0.8095, 0.5865, 0.8095, 0.6063, 0.7399, 0.6183, 0.8201, 0.5371, 0.6373, 0.5565, 0.6901, 0.5181, 0.6807, 0.4802, 0.8002, 0.4693, 0.7184, 0.5181, 0.6807, 0.5566, 0.8746, 0.5375, 0.88, 0.5629, 0.7575, 0.5764, 0.9041, 0.5566, 0.8746, 0.6183, 0.8201, 0.5566, 0.8746, 0.5764, 0.9041, 0.5557, 0.9594, 0.5557, 0.9594, 0.5375, 0.88, 0.5566, 0.8746, 0.5325, 0.9584, 0.5375, 0.88, 0.5557, 0.9594, 0.5293, 0.9783, 0.5325, 0.9584, 0.5557, 0.9594, 0.5325, 0.9584, 0.5169, 0.9412, 0.5375, 0.88, 0.5169, 0.9412, 0.5325, 0.9584, 0.4888, 0.9988, 0.4888, 0.9988, 0.5325, 0.9584, 0.5293, 0.9783, 0.4845, 0.9465, 0.4888, 0.9988, 0.4655, 0.9475, 0.4845, 0.9465, 0.5167, 0.9417, 0.4888, 0.9988, 0.4845, 0.9465, 0.4788, 0.9256, 0.5046, 0.915, 0.4845, 0.9465, 0.5046, 0.915, 0.5167, 0.9417, 0.5167, 0.9417, 0.5046, 0.915, 0.538, 0.8805, 0.4845, 0.9465, 0.4655, 0.9475, 0.4788, 0.9256, 0.4655, 0.9475, 0.4598, 0.9187, 0.4788, 0.9256, 0.5046, 0.915, 0.5228, 0.866, 0.5375, 0.88, 0.5228, 0.866, 0.505, 0.7958, 0.5371, 0.785, 0.5228, 0.866, 0.4814, 0.8739, 0.505, 0.7958, 0.5228, 0.866, 0.5371, 0.785, 0.5375, 0.88, 0.4814, 0.8739, 0.4802, 0.8002, 0.505, 0.7958, 0.5375, 0.88, 0.5371, 0.785, 0.5629, 0.7575, 0.5371, 0.785, 0.5524, 0.7197, 0.5629, 0.7575, 0.4802, 0.8002, 0.5181, 0.6807, 0.505, 0.7958, 0.505, 0.7958, 0.5283, 0.719, 0.5371, 0.785, 0.505, 0.7958, 0.5181, 0.6807, 0.5283, 0.719, 0.5371, 0.785, 0.5283, 0.719, 0.5524, 0.7197, 0.5283, 0.719, 0.5565, 0.6901, 0.5524, 0.7197, 0.5283, 0.719, 0.5181, 0.6807, 0.5565, 0.6901, 0.8197, 0.1684, 0.8147, 0.0741, 0.8475, 0.08202, 0.8197, 0.1684, 0.7656, 0.0286, 0.8147, 0.0741, 0.8197, 0.1684, 0.77, 0.1502, 0.7656, 0.0286, 0.8475, 0.08202, 0.8397, 0.1688, 0.8197, 0.1684, 0.77, 0.1502, 0.7482, 0.06804, 0.7656, 0.0286, 0.7826, 0.2351, 0.77, 0.1502, 0.8197, 0.1684, 0.7826, 0.2351, 0.8197, 0.1684, 0.8397, 0.1688, 0.8355, 0.2238, 0.7826, 0.2351, 0.8397, 0.1688, 0.8348, 0.2968, 0.7826, 0.2351, 0.8355, 0.2238, 0.8348, 0.2968, 0.8355, 0.2238, 0.8745, 0.2356, 0.8956, 0.2457, 0.8348, 0.2968, 0.8745, 0.2356, 0.7826, 0.2351, 0.7458, 0.2036, 0.77, 0.1502, 0.8397, 0.1688, 0.8936, 0.157, 0.8355, 0.2238, 0.8936, 0.157, 0.9246, 0.2194, 0.8355, 0.2238, 0.9246, 0.2194, 0.8936, 0.157, 0.9164, 0.1618, 0.9365, 0.07953, 0.9164, 0.1618, 0.8936, 0.157, 0.8887, 0.06554, 0.8936, 0.157, 0.8397, 0.1688, 0.8887, 0.06554, 0.9365, 0.07953, 0.8936, 0.157, 0.8397, 0.1688, 0.8475, 0.08202, 0.8887, 0.06554, 0.4371, 0.4665, 0.3973, 0.5347, 0.395, 0.4567, 0.3022, 0.5173, 0.2764, 0.5383, 0.2473, 0.4881, 0.3175, 0.5942, 0.2764, 0.5383, 0.3022, 0.5173, 0.3175, 0.5942, 0.299, 0.6085, 0.2764, 0.5383, 0.3175, 0.5942, 0.3384, 0.6915, 0.299, 0.6085, 0.352, 0.6109, 0.3384, 0.6915, 0.3175, 0.5942, 0.3384, 0.6915, 0.352, 0.6109, 0.3928, 0.6089, 0.352, 0.6109, 0.337, 0.5433, 0.3928, 0.6089, 0.3928, 0.6089, 0.337, 0.5433, 0.3973, 0.5347, 0.337, 0.5433, 0.395, 0.4567, 0.3973, 0.5347, 0.352, 0.6109, 0.3175, 0.5942, 0.337, 0.5433, 0.3175, 0.5942, 0.3022, 0.5173, 0.337, 0.5433, 0.3467, 0.4862, 0.337, 0.5433, 0.3022, 0.5173, 0.3467, 0.4862, 0.395, 0.4567, 0.337, 0.5433, 0.1647, 0.4854, 0.1381, 0.4353, 0.1995, 0.4195, 0.1313, 0.5179, 0.1381, 0.4353, 0.1647, 0.4854, 0.2015, 0.5161, 0.1647, 0.4854, 0.1995, 0.4195, 0.1534, 0.6124, 0.1313, 0.5179, 0.1647, 0.4854, 0.1534, 0.6124, 0.1647, 0.4854, 0.2015, 0.5161, 0.1534, 0.6124, 0.2015, 0.5161, 0.2189, 0.5413, 0.1313, 0.5179, 0.1534, 0.6124, 0.1019, 0.539, 0.1019, 0.539, 0.06144, 0.4711, 0.08726, 0.4714, 0.1019, 0.539, 0.08726, 0.4714, 0.1313, 0.5179, 0.1313, 0.5179, 0.08726, 0.4714, 0.1381, 0.4353, 0.2189, 0.5413, 0.2015, 0.5161, 0.237, 0.4685, 0.2015, 0.5161, 0.1995, 0.4195, 0.237, 0.4685, 0.1381, 0.4353, 0.08726, 0.4714, 0.07852, 0.4573, 0.08726, 0.4714, 0.06144, 0.4711, 0.07852, 0.4573, 0.07852, 0.4573, 0.06144, 0.4711, 0.05155, 0.4491, 0.237, 0.4685, 0.2211, 0.3984, 0.2525, 0.4452, 0.237, 0.4685, 0.1995, 0.4195, 0.2211, 0.3984, 0.4428, 0.592, 0.4086, 0.5296, 0.4507, 0.5214, 0.4919, 0.5879, 0.4428, 0.592, 0.4507, 0.5214, 0.4884, 0.6693, 0.4428, 0.592, 0.4919, 0.5879, 0.4884, 0.6693, 0.4918, 0.5877, 0.5315, 0.5865, 0.5704, 0.5893, 0.4884, 0.6693, 0.5315, 0.5865, 0.5552, 0.5698, 0.5704, 0.5893, 0.5315, 0.5865, 0.4715, 0.5234, 0.4919, 0.5879, 0.4507, 0.5214, 0.5315, 0.5865, 0.4918, 0.5877, 0.4715, 0.5224, 0.4715, 0.5224, 0.5552, 0.5698, 0.5315, 0.5865, 0.5807, 0.5278, 0.5552, 0.5698, 0.5585, 0.5149, 0.5552, 0.5698, 0.5169, 0.5097, 0.5585, 0.5149, 0.5552, 0.5698, 0.4715, 0.5224, 0.5169, 0.5097, 0.1647, 0.4854, 0.1534, 0.6124, 0.1313, 0.5179, 0.1313, 0.5179, 0.1534, 0.6124, 0.1019, 0.539, 0.1534, 0.6124, 0.1647, 0.4854, 0.2015, 0.5161, 0.2189, 0.5413, 0.1534, 0.6124, 0.2015, 0.5161, 0.4884, 0.6693, 0.4918, 0.5877, 0.5315, 0.5865, 0.4884, 0.6693, 0.4428, 0.592, 0.4918, 0.5877, 0.5704, 0.5893, 0.4884, 0.6693, 0.5315, 0.5865, 0.2657, 0.3758, 0.3003, 0.3839, 0.295, 0.3642, 0.3025, 0.4727, 0.3003, 0.3839, 0.2657, 0.3758, 0.322, 0.3781, 0.3025, 0.4727, 0.35, 0.3699, 0.322, 0.3781, 0.3003, 0.3839, 0.3025, 0.4727, 0.322, 0.3781, 0.35, 0.3699, 0.323, 0.3512, 0.322, 0.3781, 0.323, 0.3512, 0.3003, 0.3839, 0.323, 0.3512, 0.295, 0.3642, 0.3003, 0.3839, 0.3844, 0.6617, 0.4074, 0.7282, 0.3214, 0.705, 0.4209, 0.6296, 0.4074, 0.7282, 0.3844, 0.6617, 0.4209, 0.6296, 0.4388, 0.6784, 0.4074, 0.7282, 0.4074, 0.7282, 0.4405, 0.743, 0.4066, 0.7715, 0.4066, 0.7715, 0.4405, 0.743, 0.3996, 0.8204, 0.3651, 0.7506, 0.4066, 0.7715, 0.3996, 0.8204, 0.3651, 0.7506, 0.4074, 0.7282, 0.4066, 0.7715, 0.3214, 0.705, 0.4074, 0.7282, 0.3651, 0.7506, 0.4074, 0.7282, 0.4388, 0.6784, 0.4847, 0.6934, 0.4074, 0.7282, 0.4847, 0.6934, 0.4405, 0.743, 0.4611, 0.8384, 0.377, 0.8707, 0.3818, 0.838, 0.377, 0.8707, 0.3427, 0.9365, 0.3259, 0.8937, 0.377, 0.8707, 0.3259, 0.8937, 0.3333, 0.863, 0.3427, 0.9365, 0.3156, 0.9984, 0.3037, 0.9415, 0.3427, 0.9365, 0.3037, 0.9415, 0.2811, 0.9002, 0.3427, 0.9365, 0.2811, 0.9002, 0.3259, 0.8937, 0.377, 0.8707, 0.3333, 0.863, 0.3118, 0.8188, 0.377, 0.8707, 0.3118, 0.8188, 0.3818, 0.838, 0.3534, 0.9762, 0.3156, 0.9984, 0.3427, 0.9365, 0.4031, 0.9747, 0.3534, 0.9762, 0.3427, 0.9365, 0.4031, 0.9747, 0.3427, 0.9365, 0.3793, 0.9267, 0.377, 0.8707, 0.3793, 0.9267, 0.3427, 0.9365, 0.4112, 0.9027, 0.3793, 0.9267, 0.377, 0.8707, 0.4112, 0.9027, 0.377, 0.8707, 0.4611, 0.8384, 0.4617, 0.8847, 0.4112, 0.9027, 0.4611, 0.8384, 0.1998, 0.8785, 0.2691, 0.8552, 0.2414, 0.9179, 0.1998, 0.8785, 0.2414, 0.9179, 0.2069, 0.9306, 0.2069, 0.9306, 0.2328, 0.9643, 0.2024, 0.963, 0.2024, 0.963, 0.2328, 0.9643, 0.209, 0.9999, 0.2069, 0.9306, 0.2414, 0.9179, 0.2891, 0.9602, 0.2069, 0.9306, 0.2891, 0.9602, 0.2328, 0.9643, 0.1767, 0.9596, 0.2024, 0.963, 0.209, 0.9999, 0.1693, 0.9133, 0.2024, 0.963, 0.1767, 0.9596, 0.1693, 0.9133, 0.2069, 0.9306, 0.2024, 0.963, 0.1998, 0.8785, 0.2069, 0.9306, 0.1615, 0.8571, 0.2069, 0.9306, 0.1693, 0.9133, 0.1615, 0.8571, 0.3308, 0.7391, 0.3034, 0.7567, 0.3051, 0.7189, 0.2857, 0.8016, 0.3308, 0.7391, 0.3304, 0.7613, 0.3308, 0.7391, 0.2857, 0.8016, 0.3034, 0.7567, 0.2292, 0.7778, 0.2461, 0.7381, 0.2683, 0.7359, 0.2484, 0.8085, 0.2683, 0.7359, 0.3051, 0.7189, 0.2484, 0.8085, 0.3051, 0.7189, 0.3034, 0.7567, 0.2857, 0.8016, 0.2484, 0.8085, 0.3034, 0.7567, 0.2484, 0.8085, 0.2292, 0.7778, 0.2683, 0.7359, 0.2046, 0.8123, 0.1808, 0.7748, 0.2484, 0.8085, 0.2484, 0.8085, 0.1808, 0.7748, 0.2292, 0.7778, 0.2857, 0.8016, 0.3064, 0.8352, 0.2484, 0.8085, 0.3064, 0.8352, 0.2584, 0.8404, 0.2484, 0.8085, 0.205, 0.8689, 0.2046, 0.8123, 0.2484, 0.8085, 0.205, 0.8689, 0.2484, 0.8085, 0.2584, 0.8404, 0.2764, 0.567, 0.2464, 0.6258, 0.2387, 0.5515, 0.2387, 0.5515, 0.2464, 0.6258, 0.2091, 0.5693])
_uv.active_render = True
_uv = me_oak_leafless.uv_layers.new(name='UVMap.001')
_uv.uv.foreach_set('vector', [0.0683, 0.7327, 0.1241, 0.736, 0.1178, 0.8018, 0.0683, 0.7327, 0.1178, 0.8018, 0.002271, 0.7883, 0.1178, 0.8018, 0.1241, 0.736, 0.1875, 0.7344, 0.0683, 0.7327, 0.002271, 0.7883, 0.07783, 0.6617, 0.07783, 0.6617, 0.002271, 0.7883, 0.03905, 0.6419, 0.1241, 0.736, 0.0683, 0.7327, 0.07783, 0.6617, 0.07783, 0.6617, 0.03905, 0.6419, 0.1052, 0.6163, 0.1355, 0.6624, 0.1052, 0.6163, 0.1668, 0.6353, 0.1355, 0.6624, 0.1668, 0.6353, 0.1875, 0.7344, 0.1241, 0.736, 0.1355, 0.6624, 0.1875, 0.7344, 0.1241, 0.736, 0.07783, 0.6617, 0.1355, 0.6624, 0.07783, 0.6617, 0.1052, 0.6163, 0.1355, 0.6624, 0.7263, 0.7037, 0.6875, 0.6393, 0.7579, 0.6247, 0.7981, 0.7141, 0.7263, 0.7037, 0.7579, 0.6247, 0.7981, 0.7141, 0.7579, 0.6247, 0.7982, 0.6253, 0.846, 0.7502, 0.7981, 0.7141, 0.7982, 0.6253, 0.846, 0.7502, 0.7716, 0.8076, 0.7981, 0.7141, 0.7716, 0.8076, 0.7263, 0.7037, 0.7981, 0.7141, 0.846, 0.7502, 0.7982, 0.6253, 0.8756, 0.7125, 0.7765, 0.8522, 0.7716, 0.8076, 0.846, 0.7502, 0.7765, 0.8522, 0.7387, 0.891, 0.7716, 0.8076, 0.7716, 0.8076, 0.7387, 0.891, 0.7432, 0.7928, 0.7716, 0.8076, 0.7432, 0.7928, 0.7263, 0.7037, 0.7387, 0.891, 0.7199, 0.8938, 0.7432, 0.7928, 0.6449, 0.8426, 0.6565, 0.8844, 0.6304, 0.8844, 0.6387, 0.9197, 0.6304, 0.8844, 0.6565, 0.8844, 0.6387, 0.9197, 0.6235, 0.9358, 0.6304, 0.8844, 0.705, 0.9231, 0.7199, 0.8938, 0.7387, 0.891, 0.6498, 0.9643, 0.6235, 0.9358, 0.6387, 0.9197, 0.6735, 0.9145, 0.6498, 0.9643, 0.6387, 0.9197, 0.6735, 0.9145, 0.705, 0.9231, 0.6498, 0.9643, 0.6735, 0.9145, 0.6387, 0.9197, 0.6565, 0.8844, 0.6735, 0.9145, 0.7199, 0.8938, 0.705, 0.9231, 0.6449, 0.8426, 0.6808, 0.863, 0.6565, 0.8844, 0.6565, 0.8844, 0.6808, 0.863, 0.6735, 0.9145, 0.7112, 0.868, 0.7199, 0.8938, 0.6735, 0.9145, 0.6735, 0.9145, 0.6808, 0.863, 0.7112, 0.868, 0.7199, 0.8938, 0.7112, 0.868, 0.7432, 0.7928, 0.6045, 0.727, 0.6808, 0.863, 0.6449, 0.8426, 0.6808, 0.863, 0.6929, 0.8006, 0.7112, 0.868, 0.6929, 0.8006, 0.6808, 0.863, 0.6045, 0.727, 0.7112, 0.868, 0.6929, 0.8006, 0.7432, 0.7928, 0.6045, 0.727, 0.6293, 0.708, 0.6929, 0.8006, 0.6929, 0.8006, 0.6293, 0.708, 0.6597, 0.7074, 0.6597, 0.7074, 0.7263, 0.7037, 0.6929, 0.8006, 0.7263, 0.7037, 0.7432, 0.7928, 0.6929, 0.8006, 0.2795, 0.0929, 0.2611, 0.1658, 0.2149, 0.1658, 0.2795, 0.0929, 0.2149, 0.1658, 0.1799, 0.1055, 0.2611, 0.1658, 0.2664, 0.2471, 0.2149, 0.1658, 0.2664, 0.2471, 0.2131, 0.2415, 0.2149, 0.1658, 0.1799, 0.1055, 0.2149, 0.1658, 0.1033, 0.08589, 0.2149, 0.1658, 0.1342, 0.1658, 0.1033, 0.08589, 0.2149, 0.1658, 0.2131, 0.2415, 0.1575, 0.2331, 0.2149, 0.1658, 0.1575, 0.2331, 0.1342, 0.1658, 0.1033, 0.08589, 0.133, 0.1658, 0.05239, 0.1695, 0.1033, 0.08589, 0.05239, 0.1695, 0.02686, 0.0985, 0.133, 0.1658, 0.1575, 0.2331, 0.05239, 0.1695, 0.1575, 0.2331, 0.09223, 0.2523, 0.05239, 0.1695, 0.705, 0.0985, 0.7259, 0.1644, 0.6124, 0.07327, 0.7259, 0.1644, 0.6215, 0.1658, 0.6124, 0.07327, 0.05239, 0.1695, 0.09223, 0.2523, 0.0314, 0.2738, 0.7259, 0.1644, 0.6593, 0.2653, 0.6215, 0.1658, 0.6124, 0.07327, 0.6215, 0.1658, 0.5081, 0.1658, 0.6124, 0.07327, 0.5081, 0.1658, 0.495, 0.1111, 0.6215, 0.1658, 0.6593, 0.2653, 0.5081, 0.1658, 0.6593, 0.2653, 0.5865, 0.2628, 0.5081, 0.1658, 0.495, 0.1111, 0.5081, 0.1658, 0.397, 0.08168, 0.5081, 0.1658, 0.4174, 0.1658, 0.397, 0.08168, 0.5081, 0.1658, 0.5865, 0.2628, 0.4189, 0.2534, 0.5081, 0.1658, 0.4189, 0.2534, 0.4174, 0.1658, 0.397, 0.08168, 0.4174, 0.1658, 0.3353, 0.1672, 0.397, 0.08168, 0.3353, 0.1672, 0.3675, 0.09991, 0.4174, 0.1658, 0.4189, 0.2534, 0.3353, 0.1672, 0.4189, 0.2534, 0.3425, 0.2597, 0.3353, 0.1672, 0.3675, 0.09991, 0.3353, 0.1672, 0.2795, 0.0929, 0.3353, 0.1672, 0.2611, 0.1658, 0.2795, 0.0929, 0.3353, 0.1672, 0.3425, 0.2597, 0.2664, 0.2471, 0.3353, 0.1672, 0.2664, 0.2471, 0.2611, 0.1658, 0.09223, 0.2523, 0.1575, 0.2331, 0.1333, 0.2729, 0.1584, 0.2517, 0.1333, 0.2729, 0.1575, 0.2331, 0.2131, 0.2415, 0.1584, 0.2517, 0.1575, 0.2331, 0.1831, 0.2783, 0.1584, 0.2517, 0.2131, 0.2415, 0.2049, 0.2761, 0.1831, 0.2783, 0.2131, 0.2415, 0.2664, 0.2471, 0.2049, 0.2761, 0.2131, 0.2415, 0.1708, 0.3022, 0.1831, 0.2783, 0.2049, 0.2761, 0.2049, 0.2761, 0.1821, 0.3189, 0.1708, 0.3022, 0.1708, 0.3022, 0.1821, 0.3189, 0.1478, 0.3016, 0.1478, 0.3016, 0.1821, 0.3189, 0.134, 0.3225, 0.1478, 0.3016, 0.134, 0.3225, 0.1333, 0.2729, 0.1046, 0.2975, 0.1333, 0.2729, 0.134, 0.3225, 0.1046, 0.2975, 0.09223, 0.2523, 0.1333, 0.2729, 0.2523, 0.318, 0.2049, 0.2761, 0.2664, 0.2471, 0.1821, 0.3189, 0.2049, 0.2761, 0.2523, 0.318, 0.258, 0.3556, 0.2269, 0.3446, 0.2523, 0.318, 0.2269, 0.3446, 0.1821, 0.3189, 0.2523, 0.318, 0.04457, 0.3641, 0.1046, 0.2975, 0.134, 0.3225, 0.05371, 0.314, 0.09223, 0.2523, 0.1046, 0.2975, 0.05371, 0.314, 0.0314, 0.2738, 0.09223, 0.2523, 0.04457, 0.3641, 0.05371, 0.314, 0.1046, 0.2975, 0.007638, 0.3353, 0.05371, 0.314, 0.04457, 0.3641, 0.1809, 0.3554, 0.04457, 0.3641, 0.134, 0.3225, 0.1809, 0.3554, 0.134, 0.3225, 0.1821, 0.3189, 0.1809, 0.3554, 0.1821, 0.3189, 0.2269, 0.3446, 0.1265, 0.4117, 0.04457, 0.3641, 0.1809, 0.3554, 0.5017, 0.4194, 0.5752, 0.5035, 0.4601, 0.4744, 0.5017, 0.4194, 0.4601, 0.4744, 0.367, 0.4223, 0.1793, 0.4038, 0.1265, 0.4117, 0.1809, 0.3554, 0.1793, 0.4038, 0.1809, 0.3554, 0.233, 0.3861, 0.233, 0.3861, 0.1809, 0.3554, 0.2269, 0.3446, 0.233, 0.3861, 0.2269, 0.3446, 0.258, 0.3556, 0.2885, 0.3536, 0.258, 0.3556, 0.2523, 0.318, 0.2893, 0.3158, 0.2523, 0.318, 0.2664, 0.2471, 0.2893, 0.3158, 0.2885, 0.3536, 0.2523, 0.318, 0.1708, 0.3022, 0.1478, 0.3016, 0.1831, 0.2783, 0.1478, 0.3016, 0.1333, 0.2729, 0.1831, 0.2783, 0.1333, 0.2729, 0.1584, 0.2517, 0.1831, 0.2783, 0.6064, 0.4356, 0.5752, 0.5035, 0.5017, 0.4194, 0.2893, 0.3158, 0.2664, 0.2471, 0.3425, 0.2597, 0.3634, 0.3301, 0.2893, 0.3158, 0.3425, 0.2597, 0.3634, 0.3301, 0.3425, 0.2597, 0.4189, 0.2534, 0.2885, 0.3536, 0.2893, 0.3158, 0.3634, 0.3301, 0.4189, 0.2534, 0.5107, 0.3096, 0.3634, 0.3301, 0.4189, 0.2534, 0.5865, 0.2628, 0.5107, 0.3096, 0.3634, 0.3301, 0.5107, 0.3096, 0.386, 0.3711, 0.5107, 0.3096, 0.5865, 0.2628, 0.6015, 0.3214, 0.6593, 0.2653, 0.6015, 0.3214, 0.5865, 0.2628, 0.6015, 0.3214, 0.5017, 0.4194, 0.5107, 0.3096, 0.5017, 0.4194, 0.386, 0.3711, 0.5107, 0.3096, 0.386, 0.3711, 0.5017, 0.4194, 0.367, 0.4223, 0.6064, 0.4356, 0.5016, 0.4186, 0.6015, 0.3214, 0.2795, 0.0929, 0.181, 0.1059, 0.2417, 0.0551, 0.1033, 0.08589, 0.1404, 0.0415, 0.1799, 0.1055, 0.1914, 0.004585, 0.2417, 0.0551, 0.1799, 0.1055, 0.1404, 0.0415, 0.1914, 0.004585, 0.1799, 0.1055, 0.1081, 0.003273, 0.1404, 0.0415, 0.1033, 0.08589, 0.1033, 0.08589, 0.06572, 0.03864, 0.1081, 0.003273, 0.02686, 0.0985, 0.06572, 0.03864, 0.1033, 0.08589, 0.705, 0.0985, 0.6875, 0.004471, 0.7517, 0.04203, 0.705, 0.0985, 0.6124, 0.07327, 0.6875, 0.004471, 0.2795, 0.0929, 0.2417, 0.0551, 0.2667, 0.004742, 0.3185, 0.004742, 0.2795, 0.0929, 0.2667, 0.004742, 0.3675, 0.09991, 0.2795, 0.0929, 0.3185, 0.004742, 0.3675, 0.09991, 0.3185, 0.004742, 0.397, 0.08168, 0.397, 0.08168, 0.3185, 0.004742, 0.4119, 0.0308, 0.4123, 0.03121, 0.3185, 0.004742, 0.4128, 0.004318, 0.397, 0.08168, 0.4119, 0.0308, 0.495, 0.1111, 0.495, 0.1111, 0.4119, 0.0308, 0.4969, 0.03669, 0.4969, 0.03669, 0.5289, 0.05309, 0.495, 0.1111, 0.495, 0.1111, 0.5289, 0.05309, 0.6124, 0.07327, 0.4969, 0.03669, 0.4119, 0.0308, 0.437, 0.003891, 0.437, 0.003891, 0.4988, 0.003471, 0.4969, 0.03669, 0.5289, 0.05309, 0.5372, 0.03884, 0.6124, 0.07327, 0.5404, 0.004585, 0.6152, 0.004585, 0.6124, 0.07327, 0.5372, 0.03917, 0.5404, 0.004585, 0.6124, 0.07327, 0.6638, 0.4411, 0.7007, 0.3181, 0.7285, 0.3454, 0.6638, 0.4411, 0.6464, 0.3543, 0.7007, 0.3181, 0.727, 0.4335, 0.6638, 0.4411, 0.7285, 0.3454, 0.727, 0.4335, 0.7285, 0.3454, 0.777, 0.3535, 0.6224, 0.3975, 0.6464, 0.3543, 0.6638, 0.4411, 0.6077, 0.4809, 0.6224, 0.3975, 0.6638, 0.4411, 0.6437, 0.5275, 0.6077, 0.4809, 0.6638, 0.4411, 0.6437, 0.5275, 0.6638, 0.4411, 0.727, 0.4335, 0.6862, 0.5157, 0.6437, 0.5275, 0.727, 0.4335, 0.5893, 0.5796, 0.6077, 0.4809, 0.6437, 0.5275, 0.6309, 0.5941, 0.5893, 0.5796, 0.6437, 0.5275, 0.6309, 0.5941, 0.6437, 0.5275, 0.6862, 0.5157, 0.6162, 0.6795, 0.5893, 0.5796, 0.6309, 0.5941, 0.6162, 0.6795, 0.6618, 0.6066, 0.6868, 0.6284, 0.6162, 0.6795, 0.6309, 0.5941, 0.6618, 0.6066, 0.6618, 0.6066, 0.6309, 0.5941, 0.6862, 0.5157, 0.6868, 0.6284, 0.6618, 0.6066, 0.7295, 0.5592, 0.6618, 0.6066, 0.6862, 0.5157, 0.737, 0.4941, 0.6618, 0.6066, 0.737, 0.4941, 0.7295, 0.5592, 0.737, 0.4941, 0.6862, 0.5157, 0.727, 0.4335, 0.7295, 0.5592, 0.737, 0.4941, 0.7748, 0.5361, 0.737, 0.4941, 0.7808, 0.4358, 0.7748, 0.5361, 0.737, 0.4941, 0.727, 0.4335, 0.7808, 0.4358, 0.7808, 0.4358, 0.727, 0.4335, 0.777, 0.3535, 0.6464, 0.3543, 0.6583, 0.2858, 0.7007, 0.3181, 0.7285, 0.3454, 0.7007, 0.3181, 0.7512, 0.2527, 0.8084, 0.2828, 0.7285, 0.3454, 0.7512, 0.2527, 0.6334, 0.3048, 0.6583, 0.2858, 0.6463, 0.3555, 0.7285, 0.3454, 0.8084, 0.2828, 0.777, 0.3535, 0.8221, 0.4391, 0.7808, 0.4358, 0.8042, 0.3733, 0.7808, 0.4358, 0.777, 0.3535, 0.8042, 0.3733, 0.777, 0.3535, 0.8084, 0.2828, 0.8042, 0.3733, 0.7623, 0.9746, 0.7396, 0.9743, 0.7285, 0.9387, 0.7863, 0.87, 0.7623, 0.9746, 0.7285, 0.9387, 0.9294, 0.89, 0.9805, 0.9255, 0.9547, 0.9689, 0.9294, 0.89, 0.9547, 0.9689, 0.9112, 0.9554, 0.9634, 0.8725, 0.9805, 0.9255, 0.9294, 0.89, 0.9382, 0.7595, 0.9634, 0.8725, 0.9294, 0.89, 0.9382, 0.7595, 0.9703, 0.7626, 0.9634, 0.8725, 0.8964, 0.8464, 0.9294, 0.89, 0.9112, 0.9554, 0.8964, 0.8464, 0.9382, 0.7595, 0.9294, 0.89, 0.9174, 0.7496, 0.9382, 0.7595, 0.8964, 0.8464, 0.9622, 0.703, 0.9703, 0.7626, 0.9382, 0.7595, 0.9535, 0.6203, 0.9622, 0.703, 0.9364, 0.7009, 0.9364, 0.7009, 0.9622, 0.703, 0.9174, 0.7496, 0.9622, 0.703, 0.9382, 0.7595, 0.9174, 0.7496, 0.9535, 0.6203, 0.9073, 0.693, 0.8777, 0.6925, 0.9535, 0.6203, 0.9364, 0.7009, 0.9073, 0.693, 0.8777, 0.6925, 0.9073, 0.693, 0.875, 0.743, 0.9073, 0.693, 0.9364, 0.7009, 0.875, 0.743, 0.875, 0.743, 0.9364, 0.7009, 0.9174, 0.7496, 0.875, 0.743, 0.9174, 0.7496, 0.8745, 0.7919, 0.875, 0.743, 0.8745, 0.7919, 0.8522, 0.7696, 0.8745, 0.7919, 0.9174, 0.7496, 0.8964, 0.8464, 0.8745, 0.7919, 0.8229, 0.7981, 0.8522, 0.7696, 0.8745, 0.7919, 0.8964, 0.8464, 0.8582, 0.9055, 0.8745, 0.7919, 0.8582, 0.9055, 0.8229, 0.7981, 0.8229, 0.7981, 0.8582, 0.9055, 0.7863, 0.87, 0.8964, 0.8464, 0.9112, 0.9554, 0.8582, 0.9055, 0.7863, 0.87, 0.8582, 0.9055, 0.7623, 0.9746, 0.9112, 0.9554, 0.8458, 0.9987, 0.8582, 0.9055, 0.7623, 0.9746, 0.8582, 0.9055, 0.8458, 0.9987, 0.8462, 0.439, 0.8335, 0.4821, 0.795, 0.4523, 0.913, 0.4746, 0.8335, 0.4821, 0.8462, 0.439, 0.9435, 0.6038, 0.9977, 0.5546, 0.976, 0.6106, 0.9483, 0.5479, 0.9977, 0.5546, 0.9435, 0.6038, 0.9178, 0.6042, 0.9483, 0.5479, 0.9435, 0.6038, 0.841, 0.4244, 0.8796, 0.376, 0.913, 0.4746, 0.8476, 0.5053, 0.8335, 0.4821, 0.913, 0.4746, 0.8796, 0.376, 0.9077, 0.3951, 0.913, 0.4746, 0.8576, 0.3744, 0.8796, 0.376, 0.841, 0.4244, 0.8223, 0.5523, 0.8476, 0.5053, 0.913, 0.4746, 0.8223, 0.5523, 0.913, 0.4746, 0.895, 0.5478, 0.8496, 0.6149, 0.8223, 0.5523, 0.895, 0.5478, 0.895, 0.5478, 0.913, 0.4746, 0.9499, 0.4659, 0.9499, 0.4659, 0.913, 0.4746, 0.9077, 0.3951, 0.9499, 0.4659, 0.9077, 0.3951, 0.9353, 0.3792, 0.8576, 0.3744, 0.8378, 0.334, 0.8796, 0.376, 0.8378, 0.334, 0.878, 0.3054, 0.8796, 0.376, 0.8796, 0.376, 0.878, 0.3054, 0.9077, 0.3951, 0.9353, 0.3792, 0.9077, 0.3951, 0.878, 0.3054, 0.8576, 0.3744, 0.841, 0.4244, 0.8192, 0.4216, 0.8369, 0.3677, 0.8576, 0.3744, 0.8186, 0.4219, 0.8378, 0.334, 0.8584, 0.2856, 0.878, 0.3054, 0.9353, 0.3792, 0.878, 0.3054, 0.9236, 0.3328, 0.9704, 0.4183, 0.9236, 0.3328, 0.9465, 0.3375, 0.9704, 0.4183, 0.9353, 0.3792, 0.9236, 0.3328, 0.9704, 0.4183, 0.9499, 0.4659, 0.9353, 0.3792, 0.9808, 0.3912, 0.9704, 0.4183, 0.9465, 0.3375, 0.9465, 0.3375, 0.9666, 0.3165, 0.9808, 0.3912, 0.9808, 0.3912, 0.9666, 0.3165, 0.9957, 0.3758, 0.9839, 0.4428, 0.9499, 0.4659, 0.9704, 0.4183, 0.9839, 0.4428, 0.9576, 0.509, 0.9499, 0.4659, 0.9499, 0.4659, 0.9109, 0.561, 0.895, 0.5478, 0.9109, 0.561, 0.9499, 0.4659, 0.9576, 0.509, 0.9576, 0.509, 0.9483, 0.5479, 0.9109, 0.561, 0.9483, 0.5479, 0.9178, 0.6042, 0.9109, 0.561, 0.9178, 0.6042, 0.8918, 0.6165, 0.9109, 0.561, 0.8918, 0.6165, 0.8496, 0.6149, 0.895, 0.5478, 0.895, 0.5478, 0.9109, 0.561, 0.8918, 0.6165, 0.5629, 0.7575, 0.5861, 0.7457, 0.5865, 0.8095, 0.6063, 0.7399, 0.5865, 0.8095, 0.5861, 0.7457, 0.5566, 0.8746, 0.5629, 0.7575, 0.5865, 0.8095, 0.6183, 0.8201, 0.5566, 0.8746, 0.5865, 0.8095, 0.5865, 0.8095, 0.6063, 0.7399, 0.6183, 0.8201, 0.5371, 0.6373, 0.5565, 0.6901, 0.5181, 0.6807, 0.4802, 0.8002, 0.4693, 0.7184, 0.5181, 0.6807, 0.5566, 0.8746, 0.5375, 0.88, 0.5629, 0.7575, 0.5764, 0.9041, 0.5566, 0.8746, 0.6183, 0.8201, 0.5566, 0.8746, 0.5764, 0.9041, 0.5557, 0.9594, 0.5557, 0.9594, 0.5375, 0.88, 0.5566, 0.8746, 0.5325, 0.9584, 0.5375, 0.88, 0.5557, 0.9594, 0.5293, 0.9783, 0.5325, 0.9584, 0.5557, 0.9594, 0.5325, 0.9584, 0.5169, 0.9412, 0.5375, 0.88, 0.5169, 0.9412, 0.5325, 0.9584, 0.4888, 0.9988, 0.4888, 0.9988, 0.5325, 0.9584, 0.5293, 0.9783, 0.4845, 0.9465, 0.4888, 0.9988, 0.4655, 0.9475, 0.4845, 0.9465, 0.5167, 0.9417, 0.4888, 0.9988, 0.4845, 0.9465, 0.4788, 0.9256, 0.5046, 0.915, 0.4845, 0.9465, 0.5046, 0.915, 0.5167, 0.9417, 0.5167, 0.9417, 0.5046, 0.915, 0.538, 0.8805, 0.4845, 0.9465, 0.4655, 0.9475, 0.4788, 0.9256, 0.4655, 0.9475, 0.4598, 0.9187, 0.4788, 0.9256, 0.5046, 0.915, 0.5228, 0.866, 0.5375, 0.88, 0.5228, 0.866, 0.505, 0.7958, 0.5371, 0.785, 0.5228, 0.866, 0.4814, 0.8739, 0.505, 0.7958, 0.5228, 0.866, 0.5371, 0.785, 0.5375, 0.88, 0.4814, 0.8739, 0.4802, 0.8002, 0.505, 0.7958, 0.5375, 0.88, 0.5371, 0.785, 0.5629, 0.7575, 0.5371, 0.785, 0.5524, 0.7197, 0.5629, 0.7575, 0.4802, 0.8002, 0.5181, 0.6807, 0.505, 0.7958, 0.505, 0.7958, 0.5283, 0.719, 0.5371, 0.785, 0.505, 0.7958, 0.5181, 0.6807, 0.5283, 0.719, 0.5371, 0.785, 0.5283, 0.719, 0.5524, 0.7197, 0.5283, 0.719, 0.5565, 0.6901, 0.5524, 0.7197, 0.5283, 0.719, 0.5181, 0.6807, 0.5565, 0.6901, 0.8197, 0.1684, 0.8147, 0.0741, 0.8475, 0.08202, 0.8197, 0.1684, 0.7656, 0.0286, 0.8147, 0.0741, 0.8197, 0.1684, 0.77, 0.1502, 0.7656, 0.0286, 0.8475, 0.08202, 0.8397, 0.1688, 0.8197, 0.1684, 0.77, 0.1502, 0.7482, 0.06804, 0.7656, 0.0286, 0.7826, 0.2351, 0.77, 0.1502, 0.8197, 0.1684, 0.7826, 0.2351, 0.8197, 0.1684, 0.8397, 0.1688, 0.8355, 0.2238, 0.7826, 0.2351, 0.8397, 0.1688, 0.8348, 0.2968, 0.7826, 0.2351, 0.8355, 0.2238, 0.8348, 0.2968, 0.8355, 0.2238, 0.8745, 0.2356, 0.8956, 0.2457, 0.8348, 0.2968, 0.8745, 0.2356, 0.7826, 0.2351, 0.7458, 0.2036, 0.77, 0.1502, 0.8397, 0.1688, 0.8936, 0.157, 0.8355, 0.2238, 0.8936, 0.157, 0.9246, 0.2194, 0.8355, 0.2238, 0.9246, 0.2194, 0.8936, 0.157, 0.9164, 0.1618, 0.9365, 0.07953, 0.9164, 0.1618, 0.8936, 0.157, 0.8887, 0.06554, 0.8936, 0.157, 0.8397, 0.1688, 0.8887, 0.06554, 0.9365, 0.07953, 0.8936, 0.157, 0.8397, 0.1688, 0.8475, 0.08202, 0.8887, 0.06554, 0.4371, 0.4665, 0.3973, 0.5347, 0.395, 0.4567, 0.3022, 0.5173, 0.2764, 0.5383, 0.2473, 0.4881, 0.3175, 0.5942, 0.2764, 0.5383, 0.3022, 0.5173, 0.3175, 0.5942, 0.299, 0.6085, 0.2764, 0.5383, 0.3175, 0.5942, 0.3384, 0.6915, 0.299, 0.6085, 0.352, 0.6109, 0.3384, 0.6915, 0.3175, 0.5942, 0.3384, 0.6915, 0.352, 0.6109, 0.3928, 0.6089, 0.352, 0.6109, 0.337, 0.5433, 0.3928, 0.6089, 0.3928, 0.6089, 0.337, 0.5433, 0.3973, 0.5347, 0.337, 0.5433, 0.395, 0.4567, 0.3973, 0.5347, 0.352, 0.6109, 0.3175, 0.5942, 0.337, 0.5433, 0.3175, 0.5942, 0.3022, 0.5173, 0.337, 0.5433, 0.3467, 0.4862, 0.337, 0.5433, 0.3022, 0.5173, 0.3467, 0.4862, 0.395, 0.4567, 0.337, 0.5433, 0.1647, 0.4854, 0.1381, 0.4353, 0.1995, 0.4195, 0.1313, 0.5179, 0.1381, 0.4353, 0.1647, 0.4854, 0.2015, 0.5161, 0.1647, 0.4854, 0.1995, 0.4195, 0.1534, 0.6124, 0.1313, 0.5179, 0.1647, 0.4854, 0.1534, 0.6124, 0.1647, 0.4854, 0.2015, 0.5161, 0.1534, 0.6124, 0.2015, 0.5161, 0.2189, 0.5413, 0.1313, 0.5179, 0.1534, 0.6124, 0.1019, 0.539, 0.1019, 0.539, 0.06144, 0.4711, 0.08726, 0.4714, 0.1019, 0.539, 0.08726, 0.4714, 0.1313, 0.5179, 0.1313, 0.5179, 0.08726, 0.4714, 0.1381, 0.4353, 0.2189, 0.5413, 0.2015, 0.5161, 0.237, 0.4685, 0.2015, 0.5161, 0.1995, 0.4195, 0.237, 0.4685, 0.1381, 0.4353, 0.08726, 0.4714, 0.07852, 0.4573, 0.08726, 0.4714, 0.06144, 0.4711, 0.07852, 0.4573, 0.07852, 0.4573, 0.06144, 0.4711, 0.05155, 0.4491, 0.237, 0.4685, 0.2211, 0.3984, 0.2525, 0.4452, 0.237, 0.4685, 0.1995, 0.4195, 0.2211, 0.3984, 0.4428, 0.592, 0.4086, 0.5296, 0.4507, 0.5214, 0.4919, 0.5879, 0.4428, 0.592, 0.4507, 0.5214, 0.4884, 0.6693, 0.4428, 0.592, 0.4919, 0.5879, 0.4884, 0.6693, 0.4918, 0.5877, 0.5315, 0.5865, 0.5704, 0.5893, 0.4884, 0.6693, 0.5315, 0.5865, 0.5552, 0.5698, 0.5704, 0.5893, 0.5315, 0.5865, 0.4715, 0.5234, 0.4919, 0.5879, 0.4507, 0.5214, 0.5315, 0.5865, 0.4918, 0.5877, 0.4715, 0.5224, 0.4715, 0.5224, 0.5552, 0.5698, 0.5315, 0.5865, 0.5807, 0.5278, 0.5552, 0.5698, 0.5585, 0.5149, 0.5552, 0.5698, 0.5169, 0.5097, 0.5585, 0.5149, 0.5552, 0.5698, 0.4715, 0.5224, 0.5169, 0.5097, 0.1647, 0.4854, 0.1534, 0.6124, 0.1313, 0.5179, 0.1313, 0.5179, 0.1534, 0.6124, 0.1019, 0.539, 0.1534, 0.6124, 0.1647, 0.4854, 0.2015, 0.5161, 0.2189, 0.5413, 0.1534, 0.6124, 0.2015, 0.5161, 0.4884, 0.6693, 0.4918, 0.5877, 0.5315, 0.5865, 0.4884, 0.6693, 0.4428, 0.592, 0.4918, 0.5877, 0.5704, 0.5893, 0.4884, 0.6693, 0.5315, 0.5865, 0.2657, 0.3758, 0.3003, 0.3839, 0.295, 0.3642, 0.3025, 0.4727, 0.3003, 0.3839, 0.2657, 0.3758, 0.322, 0.3781, 0.3025, 0.4727, 0.35, 0.3699, 0.322, 0.3781, 0.3003, 0.3839, 0.3025, 0.4727, 0.322, 0.3781, 0.35, 0.3699, 0.323, 0.3512, 0.322, 0.3781, 0.323, 0.3512, 0.3003, 0.3839, 0.323, 0.3512, 0.295, 0.3642, 0.3003, 0.3839, 0.3844, 0.6617, 0.4074, 0.7282, 0.3214, 0.705, 0.4209, 0.6296, 0.4074, 0.7282, 0.3844, 0.6617, 0.4209, 0.6296, 0.4388, 0.6784, 0.4074, 0.7282, 0.4074, 0.7282, 0.4405, 0.743, 0.4066, 0.7715, 0.4066, 0.7715, 0.4405, 0.743, 0.3996, 0.8204, 0.3651, 0.7506, 0.4066, 0.7715, 0.3996, 0.8204, 0.3651, 0.7506, 0.4074, 0.7282, 0.4066, 0.7715, 0.3214, 0.705, 0.4074, 0.7282, 0.3651, 0.7506, 0.4074, 0.7282, 0.4388, 0.6784, 0.4847, 0.6934, 0.4074, 0.7282, 0.4847, 0.6934, 0.4405, 0.743, 0.4611, 0.8384, 0.377, 0.8707, 0.3818, 0.838, 0.377, 0.8707, 0.3427, 0.9365, 0.3259, 0.8937, 0.377, 0.8707, 0.3259, 0.8937, 0.3333, 0.863, 0.3427, 0.9365, 0.3156, 0.9984, 0.3037, 0.9415, 0.3427, 0.9365, 0.3037, 0.9415, 0.2811, 0.9002, 0.3427, 0.9365, 0.2811, 0.9002, 0.3259, 0.8937, 0.377, 0.8707, 0.3333, 0.863, 0.3118, 0.8188, 0.377, 0.8707, 0.3118, 0.8188, 0.3818, 0.838, 0.3534, 0.9762, 0.3156, 0.9984, 0.3427, 0.9365, 0.4031, 0.9747, 0.3534, 0.9762, 0.3427, 0.9365, 0.4031, 0.9747, 0.3427, 0.9365, 0.3793, 0.9267, 0.377, 0.8707, 0.3793, 0.9267, 0.3427, 0.9365, 0.4112, 0.9027, 0.3793, 0.9267, 0.377, 0.8707, 0.4112, 0.9027, 0.377, 0.8707, 0.4611, 0.8384, 0.4617, 0.8847, 0.4112, 0.9027, 0.4611, 0.8384, 0.1998, 0.8785, 0.2691, 0.8552, 0.2414, 0.9179, 0.1998, 0.8785, 0.2414, 0.9179, 0.2069, 0.9306, 0.2069, 0.9306, 0.2328, 0.9643, 0.2024, 0.963, 0.2024, 0.963, 0.2328, 0.9643, 0.209, 0.9999, 0.2069, 0.9306, 0.2414, 0.9179, 0.2891, 0.9602, 0.2069, 0.9306, 0.2891, 0.9602, 0.2328, 0.9643, 0.1767, 0.9596, 0.2024, 0.963, 0.209, 0.9999, 0.1693, 0.9133, 0.2024, 0.963, 0.1767, 0.9596, 0.1693, 0.9133, 0.2069, 0.9306, 0.2024, 0.963, 0.1998, 0.8785, 0.2069, 0.9306, 0.1615, 0.8571, 0.2069, 0.9306, 0.1693, 0.9133, 0.1615, 0.8571, 0.3308, 0.7391, 0.3034, 0.7567, 0.3051, 0.7189, 0.2857, 0.8016, 0.3308, 0.7391, 0.3304, 0.7613, 0.3308, 0.7391, 0.2857, 0.8016, 0.3034, 0.7567, 0.2292, 0.7778, 0.2461, 0.7381, 0.2683, 0.7359, 0.2484, 0.8085, 0.2683, 0.7359, 0.3051, 0.7189, 0.2484, 0.8085, 0.3051, 0.7189, 0.3034, 0.7567, 0.2857, 0.8016, 0.2484, 0.8085, 0.3034, 0.7567, 0.2484, 0.8085, 0.2292, 0.7778, 0.2683, 0.7359, 0.2046, 0.8123, 0.1808, 0.7748, 0.2484, 0.8085, 0.2484, 0.8085, 0.1808, 0.7748, 0.2292, 0.7778, 0.2857, 0.8016, 0.3064, 0.8352, 0.2484, 0.8085, 0.3064, 0.8352, 0.2584, 0.8404, 0.2484, 0.8085, 0.205, 0.8689, 0.2046, 0.8123, 0.2484, 0.8085, 0.205, 0.8689, 0.2484, 0.8085, 0.2584, 0.8404, 0.2764, 0.567, 0.2464, 0.6258, 0.2387, 0.5515, 0.2387, 0.5515, 0.2464, 0.6258, 0.2091, 0.5693])
me_oak_leafless.materials.append(mat_oakstamm2)
me_oak_leafless.use_remesh_preserve_volume = False
me_oak_leafless.use_remesh_preserve_attributes = False
me_oak_leafless.use_mirror_vertex_groups = False
me_oak_leafless.update()

# ---- objects
ob_oak_leafless = bpy.data.objects.new('oak_leafless', me_oak_leafless)
ob_lamp = bpy.data.objects.new('Lamp', light_lamp)
ob_camera = bpy.data.objects.new('Camera', cam_camera)

# ---- transforms, parenting, visibility, modifiers, constraints
ob_oak_leafless.location = (0.1602, 0.2908, -0.05837)
ob_oak_leafless.rotation_euler = (1.571, -0.0, 0.0)
ob_oak_leafless.scale = (0.075, 0.075, 0.075)
ob_oak_leafless.lineart.crease_threshold = 0.0
ob_lamp.location = (4.076, 1.005, 5.904)
ob_lamp.rotation_euler = (0.6503, 0.05522, 1.866)
ob_lamp.lock_rotations_4d = False
ob_lamp.empty_display_type = 'ARROWS'
ob_lamp.color = (0.0, 0.0, 0.0, 0.0)
ob_lamp.lineart.crease_threshold = 0.0
ob_camera.location = (7.481, -6.508, 5.344)
ob_camera.rotation_euler = (1.109, 0.01082, 0.8149)
ob_camera.lock_rotations_4d = False
ob_camera.empty_display_type = 'ARROWS'
ob_camera.color = (0.0, 0.0, 0.0, 0.0)
ob_camera.display_type = 'WIRE'
ob_camera.lineart.crease_threshold = 0.0

# ---- collection membership
col_collection_1.objects.link(ob_oak_leafless)
col_collection_1.objects.link(ob_lamp)
col_collection_1.objects.link(ob_camera)

# ---- scene / render settings (as saved in the file)
scene.camera = ob_camera
scene.frame_start = 1; scene.frame_end = 250; scene.frame_set(1)
scene.render.engine = 'BLENDER_EEVEE_NEXT'
scene.render.resolution_percentage = 50
scene.render.dither_intensity = 0.0
scene.cycles.use_denoising = False
scene.cycles.samples = 10
scene.cycles.sampling_pattern = 'TABULATED_SOBOL'
scene.cycles.light_sampling_threshold = 0.0
scene.cycles.use_adaptive_sampling = False
scene.cycles.use_light_tree = False
scene.cycles.blur_glossy = 0.0
scene.cycles.pixel_filter_type = 'GAUSSIAN'
scene.cycles.sample_clamp_indirect = 0.0
scene.view_settings.view_transform = 'Standard'
bpy.context.view_layer.update()

